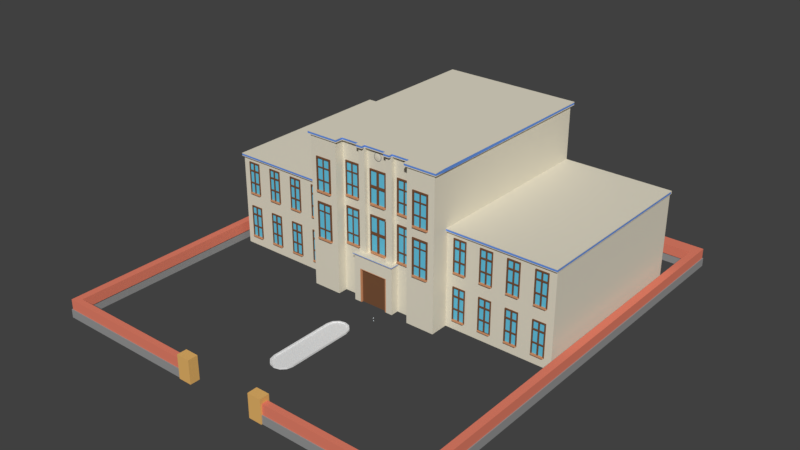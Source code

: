 # Source: school.blend  (saved by Blender 2.78.0; exported with 4.5.12 LTS)
import bpy
from mathutils import Matrix  # noqa: F401  (used for matrix-valued properties, if any)

bpy.ops.wm.read_factory_settings(use_empty=True)
scene = bpy.context.scene
scene.name = 'Scene'

# ---- collections
col_collection_1 = bpy.data.collections.new('Collection 1'); scene.collection.children.link(col_collection_1)

# ---- materials (node trees are filled in below, after node groups)
mat_mainbuilding = bpy.data.materials.new('mainBuilding')
mat_mainbuilding.alpha_threshold = 0.0
mat_mainbuilding.use_transparent_shadow = False
mat_mainbuilding.diffuse_color = (0.7808, 0.7318, 0.5957, 1.0)
mat_mainbuilding.roughness = 0.5
mat_mainbuilding.specular_intensity = 0.0
mat_bottomfence = bpy.data.materials.new('bottomFence')
mat_bottomfence.alpha_threshold = 0.0
mat_bottomfence.use_transparent_shadow = False
mat_bottomfence.diffuse_color = (0.3108, 0.3108, 0.3108, 1.0)
mat_bottomfence.roughness = 0.5
mat_handle_material = bpy.data.materials.new('Handle_material')
mat_handle_material.alpha_threshold = 0.0
mat_handle_material.use_transparent_shadow = False
mat_handle_material.diffuse_color = (0.578, 0.555, 0.736, 1.0)
mat_handle_material.roughness = 0.5
mat_col = bpy.data.materials.new('col')
mat_col.alpha_threshold = 0.0
mat_col.use_transparent_shadow = False
mat_col.diffuse_color = (0.8, 0.4614, 0.1423, 1.0)
mat_col.roughness = 0.5
mat_col.specular_intensity = 0.0
mat_topfence = bpy.data.materials.new('topfence')
mat_topfence.alpha_threshold = 0.0
mat_topfence.use_transparent_shadow = False
mat_topfence.diffuse_color = (0.8, 0.2199, 0.1424, 1.0)
mat_topfence.roughness = 0.5
mat_topfence.specular_intensity = 0.0
mat_toprim = bpy.data.materials.new('topRim')
mat_toprim.alpha_threshold = 0.0
mat_toprim.use_transparent_shadow = False
mat_toprim.diffuse_color = (0.1319, 0.2989, 0.8, 1.0)
mat_toprim.roughness = 0.5
mat_toprim.specular_intensity = 0.0
mat_doorwindow = bpy.data.materials.new('doorWindow')
mat_doorwindow.alpha_threshold = 0.0
mat_doorwindow.use_transparent_shadow = False
mat_doorwindow.diffuse_color = (0.1902, 0.08569, 0.04133, 1.0)
mat_doorwindow.roughness = 0.5
mat_doorwindow.specular_intensity = 0.0
mat_wondow2 = bpy.data.materials.new('wondow2')
mat_wondow2.alpha_threshold = 0.0
mat_wondow2.use_transparent_shadow = False
mat_wondow2.diffuse_color = (0.6738, 0.3058, 0.1502, 1.0)
mat_wondow2.roughness = 0.5
mat_wondow2.specular_intensity = 0.0
mat_insidewindow = bpy.data.materials.new('insidewindow')
mat_insidewindow.alpha_threshold = 0.0
mat_insidewindow.use_transparent_shadow = False
mat_insidewindow.diffuse_color = (0.1386, 0.5866, 0.8, 1.0)
mat_insidewindow.roughness = 0.5
mat_insidewindow.specular_intensity = 0.0

# ---- material node trees
mat_handle_material.use_nodes = True; mat_handle_material.node_tree.nodes.clear()
_N = mat_handle_material.node_tree.nodes; _L = mat_handle_material.node_tree.links
n0 = _N.new('ShaderNodeOutputMaterial'); n0.name = 'Material Output'; n0.location = (700, 160)
n1 = _N.new('ShaderNodeBsdfAnisotropic'); n1.name = 'Glossy_0'; n1.location = (200, 160)
n1.distribution = 'GGX'
n1.inputs[0].default_value = (0.733, 0.779, 0.8, 1.0)
n1.inputs[1].default_value = 0.4472
_L.new(n1.outputs[0], n0.inputs[0])
n0.is_active_output = True

# ---- world
world_world = bpy.data.worlds.new('World'); scene.world = world_world
world_world.color = (0.05088, 0.05088, 0.05088)
world_world.use_sun_shadow = False
world_world.sun_shadow_jitter_overblur = 0.0
world_world.cycles.sampling_method = 'MANUAL'

# ---- meshes
me_circle_003 = bpy.data.meshes.new('Circle.003')
me_circle_003.from_pydata([(0.0, 1.0, 0.0), (-0.5, 0.866, 0.0), (-0.866, 0.5, 0.0), (-1.0, -4.371e-08, 0.0), (-0.866, -0.5, 0.0), (-0.5, -0.866, 0.0), (-1.51e-07, -1.0, 0.0), (0.5, -0.866, 0.0), (0.866, -0.5, 0.0), (1.0, -4.649e-07, 0.0), (0.866, 0.5, 0.0), (0.5, 0.866, 0.0), (-0.445, 0.7708, 0.06831), (-1.526e-08, 0.8901, 0.06831), (-0.7708, 0.445, 0.06831), (-0.8901, -3.693e-08, 0.06831), (-0.7708, -0.445, 0.06831), (-0.445, -0.7708, 0.06831), (-1.374e-07, -0.8901, 0.06831), (0.445, -0.7708, 0.06831), (0.7708, -0.445, 0.06831), (0.8901, -4.123e-07, 0.06831), (0.7708, 0.445, 0.06831), (0.445, 0.7708, 0.06831), (-0.5, 0.866, 0.06831), (0.0, 1.0, 0.06831), (-0.866, 0.5, 0.06831), (-1.0, -4.371e-08, 0.06831), (-0.866, -0.5, 0.06831), (-0.5, -0.866, 0.06831), (-1.51e-07, -1.0, 0.06831), (0.5, -0.866, 0.06831), (0.866, -0.5, 0.06831), (1.0, -4.649e-07, 0.06831), (0.866, 0.5, 0.06831), (0.5, 0.866, 0.06831), (-0.3734, 0.6467, 0.107), (-1.196e-08, 0.7467, 0.107), (-0.6467, 0.3734, 0.107), (-0.7467, -5.418e-08, 0.107), (-0.6467, -0.3734, 0.107), (-0.3734, -0.6467, 0.107), (-1.144e-07, -0.7467, 0.107), (0.3734, -0.6467, 0.107), (0.6467, -0.3734, 0.107), (0.7467, -3.691e-07, 0.107), (0.6467, 0.3734, 0.107), (0.3734, 0.6467, 0.107)], [], [(1, 0, 11, 10, 9, 8, 7, 6, 5, 4, 3, 2), (18, 19, 43, 42), (8, 9, 33, 32), (5, 6, 30, 29), (2, 3, 27, 26), (9, 10, 34, 33), (6, 7, 31, 30), (3, 4, 28, 27), (10, 11, 35, 34), (0, 1, 24, 25), (7, 8, 32, 31), (4, 5, 29, 28), (11, 0, 25, 35), (1, 2, 26, 24), (12, 13, 25, 24), (14, 12, 24, 26), (15, 14, 26, 27), (16, 15, 27, 28), (17, 16, 28, 29), (18, 17, 29, 30), (19, 18, 30, 31), (20, 19, 31, 32), (21, 20, 32, 33), (22, 21, 33, 34), (23, 22, 34, 35), (13, 23, 35, 25), (36, 38, 39, 40, 41, 42, 43, 44, 45, 46, 47, 37), (15, 16, 40, 39), (22, 23, 47, 46), (13, 12, 36, 37), (19, 20, 44, 43), (16, 17, 41, 40), (23, 13, 37, 47), (12, 14, 38, 36), (20, 21, 45, 44), (17, 18, 42, 41), (14, 15, 39, 38), (21, 22, 46, 45)])
me_circle_003.polygons.foreach_set('use_smooth', [True] * 38)
me_circle_003.polygons.foreach_set('material_index', [0, 0, 1, 1, 1, 1, 1, 1, 1, 1, 1, 1, 1, 1, 1, 1, 1, 1, 1, 1, 1, 1, 1, 1, 1, 1, 0, 0, 0, 0, 0, 0, 0, 0, 0, 0, 0, 0])
me_circle_003.materials.append(mat_mainbuilding)
me_circle_003.materials.append(mat_bottomfence)
me_circle_003.use_remesh_preserve_volume = False
me_circle_003.use_remesh_preserve_attributes = False
me_circle_003.use_mirror_vertex_groups = False
me_circle_003.update()
me_handle_back_001 = bpy.data.meshes.new('Handle_Back.001')
me_handle_back_001.from_pydata([(-0.03019, -0.002781, -0.1144), (-0.04255, -0.002942, -0.09494), (-0.0435, -0.003072, -0.07187), (-0.03279, -0.003135, -0.05143), (-0.01329, -0.003114, -0.03907), (0.009772, -0.003016, -0.03812), (0.03022, -0.002866, -0.04883), (0.04257, -0.002704, -0.06833), (0.04352, -0.002575, -0.09139), (0.03281, -0.002512, -0.1118), (0.01332, -0.002532, -0.1242), (-0.009746, -0.00263, -0.1251), (-0.02902, -0.01959, -0.1133), (-0.04093, -0.01974, -0.09455), (-0.04184, -0.01987, -0.07232), (-0.03152, -0.01993, -0.05261), (-0.01273, -0.01991, -0.04071), (0.009494, -0.01982, -0.03979), (0.0292, -0.01967, -0.05011), (0.04111, -0.01952, -0.0689), (0.04202, -0.01939, -0.09113), (0.0317, -0.01933, -0.1108), (0.01291, -0.01935, -0.1227), (-0.009317, -0.01944, -0.1237), (1.283e-05, -0.005669, -0.08163), (-0.01446, -0.01961, -0.09752), (-0.02041, -0.01969, -0.08813), (-0.02087, -0.01975, -0.07702), (-0.01571, -0.01978, -0.06717), (-0.006319, -0.01977, -0.06122), (0.004789, -0.01973, -0.06077), (0.01464, -0.01965, -0.06592), (0.02059, -0.01958, -0.07532), (0.02105, -0.01951, -0.08642), (0.01589, -0.01948, -0.09627), (0.006496, -0.01949, -0.1022), (-0.004612, -0.01954, -0.1027), (-0.01441, -0.0315, -0.09759), (-0.02036, -0.03158, -0.0882), (-0.02082, -0.03164, -0.07709), (-0.01566, -0.03167, -0.06724), (-0.006266, -0.03166, -0.06129), (0.004842, -0.03161, -0.06083), (0.01469, -0.03154, -0.06599), (0.02064, -0.03146, -0.07538), (0.0211, -0.0314, -0.08649), (0.01594, -0.03137, -0.09634), (0.00655, -0.03138, -0.1023), (-0.004559, -0.03143, -0.1027), (-0.01446, -0.02062, -0.09753), (-0.02041, -0.0207, -0.08814), (-0.02086, -0.02076, -0.07703), (-0.01571, -0.02079, -0.06718), (-0.006315, -0.02078, -0.06123), (0.004794, -0.02074, -0.06077), (0.01464, -0.02066, -0.06593), (0.02059, -0.02059, -0.07532), (0.02105, -0.02052, -0.08643), (0.01589, -0.02049, -0.09628), (0.006501, -0.0205, -0.1022), (-0.004608, -0.02055, -0.1027), (-0.008465, -0.03267, -0.09115), (-0.01199, -0.03272, -0.08559), (-0.01226, -0.03276, -0.07901), (-0.009205, -0.03277, -0.07318), (-0.003646, -0.03277, -0.06966), (0.002929, -0.03274, -0.06939), (0.008759, -0.0327, -0.07244), (0.01228, -0.03265, -0.078), (0.01255, -0.03262, -0.08458), (0.009499, -0.0326, -0.09041), (0.00394, -0.0326, -0.09393), (-0.002635, -0.03263, -0.0942), (-0.003783, -0.04133, -0.06917), (0.009928, -0.04115, -0.09081), (-0.01277, -0.04131, -0.07893), (-0.01248, -0.04128, -0.08578), (-0.002729, -0.04118, -0.09477), (-0.009044, -0.03339, -0.09178), (-0.0128, -0.03344, -0.08584), (-0.01309, -0.03347, -0.07883), (-0.009834, -0.03349, -0.0726), (-0.003901, -0.03349, -0.06884), (0.003116, -0.03346, -0.06856), (0.009338, -0.03341, -0.07181), (0.0131, -0.03336, -0.07775), (0.01339, -0.03332, -0.08476), (0.01013, -0.0333, -0.09099), (0.004195, -0.03331, -0.09474), (-0.002822, -0.03334, -0.09503), (-0.01321, -0.005427, -0.0393), (-0.03003, -0.005095, -0.1143), (-0.03261, -0.005448, -0.05159), (-0.04232, -0.005256, -0.09488), (-0.04327, -0.005385, -0.07194), (0.03008, -0.00518, -0.04901), (0.009733, -0.005329, -0.03835), (0.01326, -0.004848, -0.124), (0.04331, -0.00489, -0.09135), (0.04237, -0.005019, -0.06841), (-0.009687, -0.004946, -0.1249), (0.03266, -0.004828, -0.1117), (-0.008809, -0.04123, -0.09158), (-0.009581, -0.04133, -0.07284), (0.003076, -0.0413, -0.06889), (0.009157, -0.04125, -0.07207), (0.01283, -0.04121, -0.07787), (0.01311, -0.04117, -0.08473), (0.00413, -0.04115, -0.09448), (-0.01202, -0.03324, -0.0856), (-0.01229, -0.03327, -0.07901), (-0.009228, -0.03329, -0.07316), (-0.003654, -0.03329, -0.06963), (0.002938, -0.03326, -0.06936), (0.008783, -0.03321, -0.07242), (0.01231, -0.03317, -0.07799), (0.01259, -0.03313, -0.08459), (0.009525, -0.03311, -0.09043), (0.003951, -0.03312, -0.09396), (-0.002641, -0.03315, -0.09423), (-0.008486, -0.03319, -0.09117), (0.00413, -0.07013, -0.09084), (0.01311, -0.06324, -0.08393), (0.01283, -0.05842, -0.07905), (0.009157, -0.05435, -0.07492), (0.003076, -0.05213, -0.07264), (-0.009581, -0.05495, -0.07541), (-0.008809, -0.06813, -0.08873), (-0.002729, -0.07035, -0.09102), (-0.01248, -0.06406, -0.0846), (-0.01277, -0.05924, -0.07972), (0.009928, -0.06753, -0.08824), (-0.003783, -0.05235, -0.07282), (-0.009195, -0.05464, 0.01781), (-0.01262, -0.05885, 0.01769), (-0.01262, -0.0637, 0.01766), (-0.009195, -0.06789, 0.01773), (-0.003256, -0.0703, 0.01789), (0.003603, -0.07028, 0.01809), (0.009542, -0.06784, 0.01828), (0.01297, -0.06363, 0.0184), (0.01297, -0.05878, 0.01843), (0.009542, -0.05459, 0.01836), (0.003603, -0.05218, 0.0182), (-0.003256, -0.0522, 0.018), (-0.03019, -0.002781, 0.1144), (-0.04255, -0.002942, 0.09494), (-0.0435, -0.003072, 0.07187), (-0.03279, -0.003135, 0.05143), (-0.01329, -0.003114, 0.03907), (0.009772, -0.003016, 0.03812), (0.03022, -0.002866, 0.04883), (0.04257, -0.002704, 0.06833), (0.04352, -0.002575, 0.09139), (0.03281, -0.002512, 0.1118), (0.01332, -0.002532, 0.1242), (-0.009746, -0.00263, 0.1251), (-0.02902, -0.01959, 0.1133), (-0.04093, -0.01974, 0.09455), (-0.04184, -0.01987, 0.07232), (-0.03152, -0.01993, 0.05261), (-0.01273, -0.01991, 0.04071), (0.009494, -0.01982, 0.03979), (0.0292, -0.01967, 0.05011), (0.04111, -0.01952, 0.0689), (0.04202, -0.01939, 0.09113), (0.0317, -0.01933, 0.1108), (0.01291, -0.01935, 0.1227), (-0.009317, -0.01944, 0.1237), (1.283e-05, -0.005669, 0.08163), (-0.01446, -0.01961, 0.09752), (-0.02041, -0.01969, 0.08813), (-0.02087, -0.01975, 0.07702), (-0.01571, -0.01978, 0.06717), (-0.006319, -0.01977, 0.06122), (0.004789, -0.01973, 0.06077), (0.01464, -0.01965, 0.06592), (0.02059, -0.01958, 0.07532), (0.02105, -0.01951, 0.08642), (0.01589, -0.01948, 0.09627), (0.006496, -0.01949, 0.1022), (-0.004612, -0.01954, 0.1027), (-0.01441, -0.0315, 0.09759), (-0.02036, -0.03158, 0.0882), (-0.02082, -0.03164, 0.07709), (-0.01566, -0.03167, 0.06724), (-0.006266, -0.03166, 0.06129), (0.004842, -0.03161, 0.06083), (0.01469, -0.03154, 0.06599), (0.02064, -0.03146, 0.07538), (0.0211, -0.0314, 0.08649), (0.01594, -0.03137, 0.09634), (0.00655, -0.03138, 0.1023), (-0.004559, -0.03143, 0.1027), (-0.01446, -0.02062, 0.09753), (-0.02041, -0.0207, 0.08814), (-0.02086, -0.02076, 0.07703), (-0.01571, -0.02079, 0.06718), (-0.006315, -0.02078, 0.06123), (0.004794, -0.02074, 0.06077), (0.01464, -0.02066, 0.06593), (0.02059, -0.02059, 0.07532), (0.02105, -0.02052, 0.08643), (0.01589, -0.02049, 0.09628), (0.006501, -0.0205, 0.1022), (-0.004608, -0.02055, 0.1027), (-0.008465, -0.03267, 0.09115), (-0.01199, -0.03272, 0.08559), (-0.01226, -0.03276, 0.07901), (-0.009205, -0.03277, 0.07318), (-0.003646, -0.03277, 0.06966), (0.002929, -0.03274, 0.06939), (0.008759, -0.0327, 0.07244), (0.01228, -0.03265, 0.078), (0.01255, -0.03262, 0.08458), (0.009499, -0.0326, 0.09041), (0.00394, -0.0326, 0.09393), (-0.002635, -0.03263, 0.0942), (-0.003783, -0.04133, 0.06917), (0.009928, -0.04115, 0.09081), (-0.01277, -0.04131, 0.07893), (-0.01248, -0.04128, 0.08578), (-0.002729, -0.04118, 0.09477), (-0.009044, -0.03339, 0.09178), (-0.0128, -0.03344, 0.08584), (-0.01309, -0.03347, 0.07883), (-0.009834, -0.03349, 0.0726), (-0.003901, -0.03349, 0.06884), (0.003116, -0.03346, 0.06856), (0.009338, -0.03341, 0.07181), (0.0131, -0.03336, 0.07775), (0.01339, -0.03332, 0.08476), (0.01013, -0.0333, 0.09099), (0.004195, -0.03331, 0.09474), (-0.002822, -0.03334, 0.09503), (-0.01321, -0.005427, 0.0393), (-0.03003, -0.005095, 0.1143), (-0.03261, -0.005448, 0.05159), (-0.04232, -0.005256, 0.09488), (-0.04327, -0.005385, 0.07194), (0.03008, -0.00518, 0.04901), (0.009733, -0.005329, 0.03835), (0.01326, -0.004848, 0.124), (0.04331, -0.00489, 0.09135), (0.04237, -0.005019, 0.06841), (-0.009687, -0.004946, 0.1249), (0.03266, -0.004828, 0.1117), (-0.008809, -0.04123, 0.09158), (-0.009581, -0.04133, 0.07284), (0.003076, -0.0413, 0.06889), (0.009157, -0.04125, 0.07207), (0.01283, -0.04121, 0.07787), (0.01311, -0.04117, 0.08473), (0.00413, -0.04115, 0.09448), (-0.01202, -0.03324, 0.0856), (-0.01229, -0.03327, 0.07901), (-0.009228, -0.03329, 0.07316), (-0.003654, -0.03329, 0.06963), (0.002938, -0.03326, 0.06936), (0.008783, -0.03321, 0.07242), (0.01231, -0.03317, 0.07799), (0.01259, -0.03313, 0.08459), (0.009525, -0.03311, 0.09043), (0.003951, -0.03312, 0.09396), (-0.002641, -0.03315, 0.09423), (-0.008486, -0.03319, 0.09117), (0.00413, -0.07013, 0.09084), (0.01311, -0.06324, 0.08393), (0.01283, -0.05842, 0.07905), (0.009157, -0.05435, 0.07492), (0.003076, -0.05213, 0.07264), (-0.009581, -0.05495, 0.07541), (-0.008809, -0.06813, 0.08873), (-0.002729, -0.07035, 0.09102), (-0.01248, -0.06406, 0.0846), (-0.01277, -0.05924, 0.07972), (0.009928, -0.06753, 0.08824), (-0.003783, -0.05235, 0.07282), (-0.009195, -0.05464, -0.01781), (-0.01262, -0.05885, -0.01769), (-0.01262, -0.0637, -0.01766), (-0.009195, -0.06789, -0.01773), (-0.003256, -0.0703, -0.01789), (0.003603, -0.07028, -0.01809), (0.009542, -0.06784, -0.01828), (0.01297, -0.06363, -0.0184), (0.01297, -0.05878, -0.01843), (0.009542, -0.05459, -0.01836), (0.003603, -0.05218, -0.0182), (-0.003256, -0.0522, -0.018)], [], [(24, 0, 1), (24, 1, 2), (24, 2, 3), (24, 3, 4), (24, 4, 5), (24, 5, 6), (24, 6, 7), (24, 7, 8), (24, 8, 9), (24, 9, 10), (24, 10, 11), (11, 0, 24), (91, 12, 13, 93), (93, 13, 14, 94), (94, 14, 15, 92), (92, 15, 16, 90), (90, 16, 17, 96), (96, 17, 18, 95), (95, 18, 19, 99), (99, 19, 20, 98), (98, 20, 21, 101), (101, 21, 22, 97), (97, 22, 23, 100), (91, 0, 11, 100), (13, 12, 25, 26), (14, 13, 26, 27), (15, 14, 27, 28), (16, 15, 28, 29), (17, 16, 29, 30), (18, 17, 30, 31), (19, 18, 31, 32), (20, 19, 32, 33), (21, 20, 33, 34), (22, 21, 34, 35), (23, 22, 35, 36), (12, 23, 36, 25), (25, 49, 50, 26), (49, 37, 38, 50), (26, 50, 51, 27), (50, 38, 39, 51), (27, 51, 52, 28), (51, 39, 40, 52), (28, 52, 53, 29), (52, 40, 41, 53), (29, 53, 54, 30), (53, 41, 42, 54), (30, 54, 55, 31), (54, 42, 43, 55), (31, 55, 56, 32), (55, 43, 44, 56), (32, 56, 57, 33), (56, 44, 45, 57), (33, 57, 58, 34), (57, 45, 46, 58), (34, 58, 59, 35), (58, 46, 47, 59), (35, 59, 60, 36), (59, 47, 48, 60), (36, 60, 49, 25), (60, 48, 37, 49), (38, 37, 61, 62), (39, 38, 62, 63), (40, 39, 63, 64), (41, 40, 64, 65), (42, 41, 65, 66), (43, 42, 66, 67), (44, 43, 67, 68), (45, 44, 68, 69), (46, 45, 69, 70), (47, 46, 70, 71), (48, 47, 71, 72), (37, 48, 72, 61), (120, 109, 62, 61), (109, 110, 63, 62), (110, 111, 64, 63), (111, 112, 65, 64), (112, 113, 66, 65), (113, 114, 67, 66), (114, 115, 68, 67), (115, 116, 69, 68), (116, 117, 70, 69), (117, 118, 71, 70), (118, 119, 72, 71), (119, 120, 61, 72), (72, 89, 78, 61), (63, 80, 81, 64), (67, 84, 85, 68), (64, 81, 82, 65), (61, 78, 79, 62), (69, 86, 87, 70), (66, 83, 84, 67), (65, 82, 83, 66), (71, 88, 89, 72), (70, 87, 88, 71), (62, 79, 80, 63), (68, 85, 86, 69), (0, 91, 93, 1), (1, 93, 94, 2), (2, 94, 92, 3), (3, 92, 90, 4), (4, 90, 96, 5), (5, 96, 95, 6), (6, 95, 99, 7), (7, 99, 98, 8), (8, 98, 101, 9), (9, 101, 97, 10), (10, 97, 100, 11), (12, 91, 100, 23), (104, 105, 114, 113), (105, 106, 115, 114), (106, 107, 116, 115), (102, 76, 109, 120), (76, 75, 110, 109), (75, 103, 111, 110), (103, 73, 112, 111), (73, 104, 113, 112), (107, 74, 117, 116), (74, 108, 118, 117), (108, 77, 119, 118), (77, 102, 120, 119), (74, 107, 122, 131), (107, 106, 123, 122), (104, 73, 132, 125), (106, 105, 124, 123), (75, 76, 129, 130), (73, 103, 126, 132), (105, 104, 125, 124), (102, 77, 128, 127), (103, 75, 130, 126), (77, 108, 121, 128), (76, 102, 127, 129), (108, 74, 131, 121), (126, 130, 134, 133), (130, 129, 135, 134), (129, 127, 136, 135), (127, 128, 137, 136), (128, 121, 138, 137), (121, 131, 139, 138), (131, 122, 140, 139), (122, 123, 141, 140), (123, 124, 142, 141), (124, 125, 143, 142), (125, 132, 144, 143), (132, 126, 133, 144), (169, 146, 145), (169, 147, 146), (169, 148, 147), (169, 149, 148), (169, 150, 149), (169, 151, 150), (169, 152, 151), (169, 153, 152), (169, 154, 153), (169, 155, 154), (169, 156, 155), (156, 169, 145), (236, 238, 158, 157), (238, 239, 159, 158), (239, 237, 160, 159), (237, 235, 161, 160), (235, 241, 162, 161), (241, 240, 163, 162), (240, 244, 164, 163), (244, 243, 165, 164), (243, 246, 166, 165), (246, 242, 167, 166), (242, 245, 168, 167), (236, 245, 156, 145), (158, 171, 170, 157), (159, 172, 171, 158), (160, 173, 172, 159), (161, 174, 173, 160), (162, 175, 174, 161), (163, 176, 175, 162), (164, 177, 176, 163), (165, 178, 177, 164), (166, 179, 178, 165), (167, 180, 179, 166), (168, 181, 180, 167), (157, 170, 181, 168), (170, 171, 195, 194), (194, 195, 183, 182), (171, 172, 196, 195), (195, 196, 184, 183), (172, 173, 197, 196), (196, 197, 185, 184), (173, 174, 198, 197), (197, 198, 186, 185), (174, 175, 199, 198), (198, 199, 187, 186), (175, 176, 200, 199), (199, 200, 188, 187), (176, 177, 201, 200), (200, 201, 189, 188), (177, 178, 202, 201), (201, 202, 190, 189), (178, 179, 203, 202), (202, 203, 191, 190), (179, 180, 204, 203), (203, 204, 192, 191), (180, 181, 205, 204), (204, 205, 193, 192), (181, 170, 194, 205), (205, 194, 182, 193), (183, 207, 206, 182), (184, 208, 207, 183), (185, 209, 208, 184), (186, 210, 209, 185), (187, 211, 210, 186), (188, 212, 211, 187), (189, 213, 212, 188), (190, 214, 213, 189), (191, 215, 214, 190), (192, 216, 215, 191), (193, 217, 216, 192), (182, 206, 217, 193), (265, 206, 207, 254), (254, 207, 208, 255), (255, 208, 209, 256), (256, 209, 210, 257), (257, 210, 211, 258), (258, 211, 212, 259), (259, 212, 213, 260), (260, 213, 214, 261), (261, 214, 215, 262), (262, 215, 216, 263), (263, 216, 217, 264), (264, 217, 206, 265), (217, 206, 223, 234), (208, 209, 226, 225), (212, 213, 230, 229), (209, 210, 227, 226), (206, 207, 224, 223), (214, 215, 232, 231), (211, 212, 229, 228), (210, 211, 228, 227), (216, 217, 234, 233), (215, 216, 233, 232), (207, 208, 225, 224), (213, 214, 231, 230), (145, 146, 238, 236), (146, 147, 239, 238), (147, 148, 237, 239), (148, 149, 235, 237), (149, 150, 241, 235), (150, 151, 240, 241), (151, 152, 244, 240), (152, 153, 243, 244), (153, 154, 246, 243), (154, 155, 242, 246), (155, 156, 245, 242), (157, 168, 245, 236), (249, 258, 259, 250), (250, 259, 260, 251), (251, 260, 261, 252), (247, 265, 254, 221), (221, 254, 255, 220), (220, 255, 256, 248), (248, 256, 257, 218), (218, 257, 258, 249), (252, 261, 262, 219), (219, 262, 263, 253), (253, 263, 264, 222), (222, 264, 265, 247), (219, 276, 267, 252), (252, 267, 268, 251), (249, 270, 277, 218), (251, 268, 269, 250), (220, 275, 274, 221), (218, 277, 271, 248), (250, 269, 270, 249), (247, 272, 273, 222), (248, 271, 275, 220), (222, 273, 266, 253), (221, 274, 272, 247), (253, 266, 276, 219), (271, 278, 279, 275), (275, 279, 280, 274), (274, 280, 281, 272), (272, 281, 282, 273), (273, 282, 283, 266), (266, 283, 284, 276), (276, 284, 285, 267), (267, 285, 286, 268), (268, 286, 287, 269), (269, 287, 288, 270), (270, 288, 289, 277), (277, 289, 278, 271)])
me_handle_back_001.polygons.foreach_set('use_smooth', [True] * 288)
me_handle_back_001.materials.append(mat_handle_material)
me_handle_back_001.use_remesh_preserve_volume = False
me_handle_back_001.use_remesh_preserve_attributes = False
me_handle_back_001.use_mirror_vertex_groups = False
me_handle_back_001.update()
me_cube_001 = bpy.data.meshes.new('Cube.001')
me_cube_001.from_pydata([(7.075, -1.0, 0.0), (7.075, -1.0, 4.862), (7.075, 1.0, 0.0), (7.075, 1.0, 4.862), (9.847, -1.0, 0.0), (9.847, -1.0, 4.862), (9.847, 1.0, 0.0), (9.847, 1.0, 4.862), (7.075, -1.0, 3.486), (7.075, 1.0, 3.486), (9.847, 1.0, 3.486), (9.847, -1.0, 3.486), (7.075, 0.8008, 2.384e-07), (7.075, -0.8008, 2.384e-07), (7.075, -0.8008, 4.862), (7.075, 0.8008, 4.862), (9.847, -0.8008, 2.384e-07), (9.847, 0.8008, 2.384e-07), (9.847, 0.8008, 4.862), (9.847, -0.8008, 4.862), (9.847, 0.8008, 3.486), (9.847, -0.8008, 3.486), (7.075, -0.8008, 3.486), (7.075, 0.8008, 3.486), (10.02, 0.6266, 1.743), (10.02, -0.6266, 1.743), (38.43, -0.8008, 2.384e-07), (38.43, 0.8008, 2.384e-07), (38.25, 0.6266, 1.743), (38.25, -0.6266, 1.743), (9.847, 0.8008, 1.743), (9.847, -0.8008, 1.743), (38.43, 0.8008, 1.743), (38.43, -0.8008, 1.743), (9.847, 0.6416, 1.743), (9.847, -0.6351, 1.743), (10.02, 0.6266, 3.828), (10.02, -0.6266, 3.828), (38.25, 0.6266, 3.828), (38.25, -0.6266, 3.828), (9.847, 0.6416, 3.828), (9.847, -0.6351, 3.828), (39.95, -0.8008, 2.384e-07), (39.95, 0.8008, 2.384e-07), (39.95, 0.8008, 1.743), (39.95, -0.8008, 1.743), (39.78, -0.6266, 1.743), (39.78, -0.6266, 3.828), (39.78, 0.6266, 1.743), (39.78, 0.6266, 3.828), (38.43, 88.16, 1.743), (38.43, 88.16, 2.384e-07), (39.78, 87.99, 3.828), (38.25, 87.99, 3.828), (38.25, 87.99, 1.743), (39.95, 88.16, 1.743), (39.95, 88.16, 2.384e-07), (39.78, 87.99, 1.743), (38.43, 90.99, 1.743), (38.43, 90.99, 2.384e-07), (39.78, 90.81, 3.828), (38.25, 90.81, 3.828), (38.25, 90.81, 1.743), (39.95, 90.99, 1.743), (39.95, 90.99, 2.384e-07), (39.78, 90.81, 1.743), (0.0, 88.16, 1.743), (0.0, 88.16, 2.384e-07), (0.0, 87.99, 1.743), (0.0, 87.99, 3.828), (0.0, 90.99, 1.743), (0.0, 90.99, 2.384e-07), (0.0, 90.81, 1.743), (0.0, 90.81, 3.828)], [], [(23, 15, 3, 9), (9, 3, 7, 10), (21, 19, 5, 11), (11, 5, 1, 8), (13, 16, 4, 0), (19, 14, 1, 5), (4, 11, 8, 0), (16, 31, 21, 11, 4), (2, 9, 10, 6), (12, 23, 9, 2), (0, 8, 22, 13), (13, 22, 23, 12), (6, 10, 20, 30, 17), (30, 20, 21, 31, 35, 34), (7, 3, 15, 18), (18, 15, 14, 19), (2, 6, 17, 12), (12, 17, 16, 13), (10, 7, 18, 20), (20, 18, 19, 21), (8, 1, 14, 22), (22, 14, 15, 23), (31, 16, 26, 33), (29, 33, 45, 46), (35, 25, 37, 41), (16, 17, 27, 26), (17, 30, 32, 27), (25, 35, 31), (39, 29, 46, 47), (29, 25, 31, 33), (24, 28, 32, 30), (36, 37, 39, 38), (34, 24, 30), (25, 29, 39, 37), (41, 37, 36, 40), (24, 34, 40, 36), (28, 24, 36, 38), (38, 39, 47, 49), (34, 35, 41, 40), (43, 44, 45, 42), (48, 46, 45, 44), (46, 48, 49, 47), (33, 26, 42, 45), (26, 27, 43, 42), (28, 38, 53, 54), (44, 43, 56, 55), (49, 48, 57, 52), (53, 61, 73, 69), (55, 56, 64, 63), (52, 57, 65, 60), (48, 44, 55, 57), (38, 49, 52, 53), (32, 28, 54, 50), (43, 27, 51, 56), (27, 32, 50, 51), (62, 61, 60, 65), (58, 62, 65, 63), (59, 58, 63, 64), (51, 50, 66, 67), (56, 51, 59, 64), (57, 55, 63, 65), (50, 54, 68, 66), (53, 52, 60, 61), (62, 58, 70, 72), (58, 59, 71, 70), (54, 53, 69, 68), (59, 51, 67, 71), (61, 62, 72, 73)])
me_cube_001.polygons.foreach_set('material_index', [1, 1, 1, 1, 1, 1, 1, 1, 1, 1, 1, 1, 1, 1, 1, 1, 1, 1, 1, 1, 1, 1, 0, 0, 2, 0, 0, 0, 2, 0, 2, 2, 0, 2, 2, 2, 2, 2, 0, 0, 0, 2, 0, 0, 2, 0, 2, 2, 0, 2, 0, 2, 0, 0, 0, 2, 0, 0, 0, 0, 0, 2, 2, 2, 0, 2, 0, 2])
me_cube_001.materials.append(mat_bottomfence)
me_cube_001.materials.append(mat_col)
me_cube_001.materials.append(mat_topfence)
me_cube_001.use_remesh_preserve_volume = False
me_cube_001.use_remesh_preserve_attributes = False
me_cube_001.use_mirror_vertex_groups = False
me_cube_001.update()
me_cylinder = bpy.data.meshes.new('Cylinder')
me_cylinder.from_pydata([(1.0, -2.84, 0.0), (0.877, -2.824, 4.236), (0.866, -3.34, 0.0), (0.7557, -3.276, 4.236), (0.5, -3.706, 0.0), (0.4363, -3.596, 4.236), (4.882e-08, -3.84, 0.0), (4.882e-08, -3.713, 4.236), (-0.5, -3.706, 0.0), (-0.4363, -3.596, 4.236), (-0.866, -3.34, 0.0), (-0.7557, -3.276, 4.236), (-1.0, -2.84, 0.0), (-0.877, -2.824, 4.236), (1.0, 0.0, 0.0), (1.0, 0.0, 4.236), (-1.0, 0.0, 0.0), (-1.0, 0.0, 4.236), (0.866, -3.34, 4.236), (1.0, -2.84, 4.236), (0.5, -3.706, 4.236), (4.882e-08, -3.84, 4.236), (-0.5, -3.706, 4.236), (-0.866, -3.34, 4.236), (-1.0, -2.84, 4.236), (0.8754, 0.0, 4.236), (0.877, -0.123, 4.236), (-0.877, -0.123, 4.236), (-0.8778, 0.0, 4.236), (0.877, -2.824, 2.038), (-0.877, -2.824, 2.038), (0.877, -0.123, 2.038), (-0.877, -0.123, 2.038), (0.7557, -3.276, 2.038), (0.4363, -3.596, 2.038), (4.882e-08, -3.713, 2.038), (-0.4363, -3.596, 2.038), (-0.7557, -3.276, 2.038), (0.8754, 0.0, 2.038), (-0.8778, 0.0, 2.038)], [], [(0, 19, 18, 2), (2, 18, 20, 4), (4, 20, 21, 6), (6, 21, 22, 8), (8, 22, 23, 10), (10, 23, 24, 12), (0, 2, 4, 6, 8, 10, 12), (1, 26, 31, 29), (0, 12, 16, 14), (19, 0, 14, 15), (3, 1, 29, 33), (12, 24, 17, 16), (1, 3, 18, 19), (3, 5, 20, 18), (5, 7, 21, 20), (7, 9, 22, 21), (9, 11, 23, 22), (11, 13, 24, 23), (27, 28, 17), (26, 1, 19, 15), (13, 27, 17, 24), (33, 29, 30, 37, 36, 35, 34), (25, 26, 15), (9, 7, 35, 36), (30, 29, 31, 32), (39, 32, 31, 38), (28, 27, 32, 39), (11, 9, 36, 37), (5, 3, 33, 34), (27, 13, 30, 32), (13, 11, 37, 30), (7, 5, 34, 35), (26, 25, 38, 31)])
me_cylinder.use_remesh_preserve_volume = False
me_cylinder.use_remesh_preserve_attributes = False
me_cylinder.use_mirror_vertex_groups = False
me_cylinder.update()
me_cube = bpy.data.meshes.new('Cube')
me_cube.from_pydata([(5.346, 10.1, 0.0), (0.0, 0.0, 22.16), (1.674, -0.4326, 0.0), (1.674, -0.4326, 7.019), (0.0, 10.1, 22.16), (1.674, 0.0, 0.0), (1.674, 0.0, 7.262), (0.0, 10.1, 0.0), (0.0, -0.4326, 7.019), (0.0, 0.0, 7.019), (0.0, 0.0, 0.0), (5.346, 0.0, 0.0), (5.346, 0.0, 7.019), (5.346, 0.0, 22.16), (5.346, 10.1, 22.16), (5.346, 10.1, 13.48), (0.0, 10.1, 13.48), (5.899, 0.454, 1.334), (0.0, 0.454, 22.16), (0.0, 0.9239, 0.0), (5.346, 0.454, 22.16), (5.9, 0.454, 12.87), (13.77, 10.1, 13.48), (13.22, 0.454, 1.334), (13.77, 10.1, 0.0), (13.22, 0.454, 12.87), (1.674, -0.4326, 4.961), (0.0, -0.4326, 4.961), (1.163, -0.4326, 0.0), (1.163, -0.4326, 4.961), (1.674, 0.0, 6.858), (1.674, -0.4326, 6.861), (0.0, -0.4326, 6.861), (1.674, -0.4326, 4.85), (0.0, -0.4326, 4.85), (1.163, -0.4326, 4.85), (1.072, -0.4326, 4.961), (1.072, -0.4326, 0.0), (1.072, -0.4326, 4.85), (3.094, 0.0, 0.0), (2.852, 0.0, 7.262), (3.094, 0.0, 22.16), (5.346, -0.5128, 22.16), (3.094, -0.5128, 0.0), (5.346, -0.5128, 0.0), (4.854, -0.5128, 7.262), (3.586, -0.5128, 7.262), (3.094, -0.5128, 22.16), (1.681, 0.0, 7.262), (1.438, 0.0, 22.16), (0.6839, 0.0, 7.262), (0.9267, 0.0, 22.16), (0.9267, -0.2059, 7.019), (1.438, -0.2059, 7.019), (0.9267, -0.2059, 22.16), (1.438, -0.2059, 22.16), (0.0, -0.3335, 4.85), (0.0, -0.3335, 0.0), (1.072, -0.3335, 4.85), (1.072, -0.3335, 0.0), (1.072, 0.0, 0.0), (5.346, 0.0, 19.21), (0.0, 10.1, 19.21), (5.346, 10.1, 19.21), (0.0, 0.0, 19.21), (5.346, 0.454, 19.21), (2.852, 0.0, 18.97), (4.854, -0.5128, 18.97), (3.586, -0.5128, 18.97), (1.681, 0.0, 18.97), (0.6839, 0.0, 18.97), (1.438, -0.2059, 19.21), (0.9267, -0.2059, 19.21), (0.0, 0.0, 13.83), (1.681, 0.0, 14.07), (0.6839, 0.0, 14.07), (1.438, -0.2059, 13.83), (0.9267, -0.2059, 13.83), (5.346, 0.0, 13.83), (2.852, 0.0, 14.07), (4.854, -0.5128, 14.07), (3.586, -0.5128, 14.07), (5.346, 0.0, 12.87), (2.852, 0.0, 12.63), (4.854, -0.5128, 12.63), (3.586, -0.5128, 12.63), (0.0, 0.0, 12.87), (1.681, 0.0, 12.63), (0.6839, 0.0, 12.63), (1.438, -0.2059, 12.87), (0.9267, -0.2059, 12.87), (1.674, 0.0, 7.019), (1.438, 0.0, 7.019), (3.094, 0.0, 7.019), (0.0, 0.0, 12.63), (5.346, -0.5128, 7.019), (0.0, 0.0, 7.262), (3.094, -0.5128, 7.019), (3.094, 0.0, 13.83), (0.9267, 0.0, 7.019), (3.094, 0.0, 19.21), (5.346, -0.5128, 13.83), (5.346, -0.5128, 19.21), (3.094, -0.5128, 13.83), (3.094, -0.5128, 19.21), (1.438, 0.0, 13.83), (1.438, 0.0, 19.21), (0.9267, 0.0, 13.83), (0.9267, 0.0, 19.21), (0.0, 0.0, 14.07), (0.0, 0.0, 18.97), (3.094, 0.0, 12.87), (5.346, -0.5128, 12.87), (3.094, -0.5128, 12.87), (1.438, 0.0, 12.87), (0.9267, 0.0, 12.87), (2.852, 0.0, 14.27), (2.852, 0.0, 18.76), (4.854, -0.5128, 14.27), (4.854, -0.5128, 18.76), (3.586, -0.5128, 14.27), (3.586, -0.5128, 18.76), (1.681, 0.0, 14.27), (1.681, 0.0, 18.76), (0.6839, 0.0, 14.27), (0.6839, 0.0, 18.76), (2.852, 0.0, 7.45), (2.852, 0.0, 12.4), (4.854, -0.5128, 7.45), (4.854, -0.5128, 12.4), (3.586, -0.5128, 7.45), (3.586, -0.5128, 12.4), (1.681, 0.0, 7.45), (1.681, 0.0, 12.4), (0.6839, 0.0, 7.45), (0.6839, 0.0, 12.4), (2.777, 0.0, 7.45), (1.797, 0.0, 7.45), (2.777, 0.0, 12.4), (1.797, 0.0, 12.4), (3.715, -0.5128, 18.76), (4.739, -0.5128, 18.76), (3.715, -0.5128, 14.27), (4.739, -0.5128, 14.27), (3.715, -0.5128, 12.4), (4.739, -0.5128, 12.4), (3.715, -0.5128, 7.45), (4.739, -0.5128, 7.45), (1.797, 0.0, 18.76), (2.777, 0.0, 18.76), (1.797, 0.0, 14.27), (2.777, 0.0, 14.27), (0.6074, 0.0, 7.45), (0.6074, 0.0, 12.4), (0.6074, 0.0, 14.27), (0.6074, 0.0, 18.76), (2.318, 0.0, 7.45), (2.256, 0.0, 7.45), (2.318, 0.0, 12.4), (2.256, 0.0, 12.4), (4.191, -0.5128, 18.76), (4.263, -0.5128, 18.76), (4.191, -0.5128, 14.27), (4.263, -0.5128, 14.27), (4.19, -0.5128, 12.4), (4.264, -0.5128, 12.4), (4.19, -0.5128, 7.45), (4.264, -0.5128, 7.45), (2.25, 0.0, 18.76), (2.325, 0.0, 18.76), (2.25, 0.0, 14.27), (2.325, 0.0, 14.27), (2.777, 0.0, 17.61), (2.777, 0.0, 17.5), (2.777, 0.0, 15.81), (2.777, 0.0, 15.7), (1.797, 0.0, 17.61), (1.797, 0.0, 17.5), (1.797, 0.0, 15.81), (1.797, 0.0, 15.7), (3.715, -0.5128, 8.742), (3.715, -0.5128, 8.866), (3.715, -0.5128, 11.32), (3.715, -0.5128, 11.41), (4.739, -0.5128, 8.742), (4.739, -0.5128, 8.866), (4.739, -0.5128, 11.32), (4.739, -0.5128, 11.41), (3.715, -0.5128, 15.7), (3.715, -0.5128, 15.81), (3.715, -0.5128, 17.5), (3.715, -0.5128, 17.61), (4.739, -0.5128, 15.7), (4.739, -0.5128, 15.81), (4.739, -0.5128, 17.5), (4.739, -0.5128, 17.61), (1.797, 0.0, 8.742), (1.797, 0.0, 8.866), (1.797, 0.0, 11.32), (1.797, 0.0, 11.41), (2.777, 0.0, 8.742), (2.777, 0.0, 8.866), (2.777, 0.0, 11.32), (2.777, 0.0, 11.41), (2.256, 0.0, 8.742), (2.256, 0.0, 8.866), (2.256, 0.0, 11.32), (2.256, 0.0, 11.41), (2.318, 0.0, 8.742), (2.318, 0.0, 8.866), (2.318, 0.0, 11.32), (2.318, 0.0, 11.41), (4.191, -0.5128, 15.7), (4.191, -0.5128, 15.81), (4.191, -0.5128, 17.5), (4.191, -0.5128, 17.61), (4.263, -0.5128, 15.7), (4.263, -0.5128, 15.81), (4.263, -0.5128, 17.5), (4.263, -0.5128, 17.61), (4.19, -0.5128, 8.742), (4.19, -0.5128, 8.866), (4.19, -0.5128, 11.32), (4.19, -0.5128, 11.41), (4.264, -0.5128, 8.742), (4.264, -0.5128, 8.866), (4.264, -0.5128, 11.32), (4.264, -0.5128, 11.41), (2.325, 0.0, 17.61), (2.325, 0.0, 17.5), (2.325, 0.0, 15.81), (2.325, 0.0, 15.7), (2.25, 0.0, 17.61), (2.25, 0.0, 17.5), (2.25, 0.0, 15.81), (2.25, 0.0, 15.7), (0.08017, 0.0, 7.45), (0.08017, 0.0, 12.4), (0.08017, 0.0, 14.27), (0.08017, 0.0, 18.76), (0.6074, 0.0, 16.77), (0.6074, 0.0, 16.43), (0.6074, 0.0, 10.25), (0.6074, 0.0, 9.893), (0.08017, 0.0, 16.77), (0.08017, 0.0, 16.43), (0.08017, 0.0, 10.25), (0.08017, 0.0, 9.893), (5.346, 0.0, 21.69), (0.0, 10.1, 21.69), (5.346, 0.454, 21.69), (3.094, 0.0, 21.69), (5.346, -0.5128, 21.69), (3.094, -0.5128, 21.69), (1.438, 0.0, 21.69), (0.9267, 0.0, 21.69), (1.438, -0.2059, 21.69), (0.9267, -0.2059, 21.69), (5.346, 10.1, 21.69), (0.0, 0.0, 21.69), (5.9, 0.454, 8.076), (13.22, 0.454, 8.076), (6.899, 0.454, 12.87), (9.005, 0.454, 12.87), (11.11, 0.454, 12.87), (12.22, 0.454, 1.334), (10.11, 0.454, 1.334), (8.005, 0.454, 1.334), (6.899, 0.454, 8.076), (9.005, 0.454, 8.076), (11.11, 0.454, 8.076), (5.347, 0.454, 13.48), (5.899, 0.454, 6.126), (8.006, 0.454, 12.87), (8.005, 0.454, 8.076), (7.452, 0.454, 13.48), (10.11, 0.454, 12.87), (8.005, 0.454, 6.126), (10.11, 0.454, 8.076), (9.558, 0.454, 13.48), (12.22, 0.454, 12.87), (10.11, 0.454, 6.126), (12.22, 0.454, 8.076), (11.66, 0.454, 13.48), (13.77, 0.454, 13.48), (13.22, 0.454, 6.126), (12.22, 0.454, 6.126), (13.77, 0.454, 6.742), (13.77, 0.454, 0.0), (11.11, 0.454, 6.126), (11.11, 0.454, 1.334), (11.66, 0.454, 0.0), (9.004, 0.454, 1.334), (9.004, 0.454, 6.126), (11.66, 0.454, 6.742), (9.557, 0.454, 0.0), (6.898, 0.454, 1.334), (6.899, 0.454, 6.126), (9.558, 0.454, 6.742), (5.346, 0.454, 6.742), (5.346, 0.454, 0.0), (7.452, 0.454, 0.0), (7.452, 0.454, 6.742), (0.0, -0.5084, 6.89), (0.0, -0.5084, 6.99), (1.747, -0.5055, 6.99), (1.747, -0.5054, 6.89), (1.749, -0.02929, 6.99), (1.749, -0.02929, 6.888), (13.15, 0.454, 1.467), (13.15, 0.454, 8.209), (6.833, 0.454, 8.209), (8.939, 0.454, 8.209), (11.04, 0.454, 8.209), (6.832, 0.454, 1.467), (8.938, 0.454, 1.467), (11.04, 0.454, 1.467), (10.2, 0.454, 1.467), (8.091, 0.454, 1.467), (5.985, 0.454, 1.467), (10.2, 0.454, 8.209), (8.091, 0.454, 8.209), (5.985, 0.454, 8.209), (12.3, 0.454, 8.209), (12.3, 0.454, 1.467), (12.78, 0.454, 1.467), (12.69, 0.454, 1.467), (12.78, 0.454, 8.209), (12.69, 0.454, 8.209), (6.465, 0.454, 8.209), (6.374, 0.454, 8.209), (8.571, 0.454, 8.209), (8.479, 0.454, 8.209), (10.68, 0.454, 8.209), (10.59, 0.454, 8.209), (6.465, 0.454, 1.467), (6.373, 0.454, 1.467), (8.571, 0.454, 1.467), (8.479, 0.454, 1.467), (10.68, 0.454, 1.467), (10.58, 0.454, 1.467), (10.58, 0.454, 2.951), (10.58, 0.454, 3.099), (10.58, 0.454, 4.754), (10.58, 0.454, 4.934), (10.68, 0.454, 2.951), (10.68, 0.454, 3.099), (10.68, 0.454, 4.754), (10.68, 0.454, 4.934), (8.479, 0.454, 2.951), (8.479, 0.454, 3.099), (8.479, 0.454, 4.754), (8.479, 0.454, 4.934), (8.571, 0.454, 2.951), (8.571, 0.454, 3.099), (8.571, 0.454, 4.754), (8.571, 0.454, 4.934), (6.373, 0.454, 2.951), (6.373, 0.454, 3.099), (6.373, 0.454, 4.754), (6.373, 0.454, 4.934), (6.465, 0.454, 2.951), (6.465, 0.454, 3.099), (6.465, 0.454, 4.754), (6.465, 0.454, 4.934), (10.59, 0.454, 9.693), (10.59, 0.454, 9.841), (10.59, 0.454, 11.5), (10.59, 0.454, 11.68), (10.68, 0.454, 9.693), (10.68, 0.454, 9.841), (10.68, 0.454, 11.5), (10.68, 0.454, 11.68), (8.479, 0.454, 9.693), (8.479, 0.454, 9.841), (8.479, 0.454, 11.5), (8.479, 0.454, 11.68), (8.571, 0.454, 9.693), (8.571, 0.454, 9.841), (8.571, 0.454, 11.5), (8.571, 0.454, 11.68), (6.374, 0.454, 9.693), (6.374, 0.454, 9.841), (6.374, 0.454, 11.5), (6.374, 0.454, 11.68), (6.465, 0.454, 9.693), (6.465, 0.454, 9.841), (6.465, 0.454, 11.5), (6.465, 0.454, 11.68), (12.69, 0.454, 9.693), (12.69, 0.454, 9.841), (12.69, 0.454, 11.5), (12.69, 0.454, 11.68), (12.78, 0.454, 9.693), (12.78, 0.454, 9.841), (12.78, 0.454, 11.5), (12.78, 0.454, 11.68), (12.69, 0.454, 2.951), (12.69, 0.454, 3.099), (12.69, 0.454, 4.754), (12.69, 0.454, 4.934), (12.78, 0.454, 2.951), (12.78, 0.454, 3.099), (12.78, 0.454, 4.754), (12.78, 0.454, 4.934), (12.3, 0.454, 1.334), (10.2, 0.454, 1.334), (8.091, 0.454, 1.334), (5.985, 0.454, 1.334), (5.986, 0.454, 12.87), (5.985, 0.454, 8.076), (8.091, 0.454, 12.87), (8.091, 0.454, 8.076), (10.2, 0.454, 12.87), (10.2, 0.454, 8.076), (12.3, 0.454, 12.87), (12.3, 0.454, 8.076), (12.3, 0.454, 6.126), (10.2, 0.454, 6.126), (8.091, 0.454, 6.126), (5.985, 0.454, 6.126), (12.3, 0.454, 4.934), (12.3, 0.454, 4.754), (12.3, 0.454, 3.099), (12.3, 0.454, 2.951), (12.3, 0.454, 11.68), (12.3, 0.454, 11.5), (12.3, 0.454, 9.841), (12.3, 0.454, 9.693), (5.985, 0.454, 11.68), (5.985, 0.454, 11.5), (5.985, 0.454, 9.841), (5.985, 0.454, 9.693), (8.091, 0.454, 11.68), (8.091, 0.454, 11.5), (8.091, 0.454, 9.841), (8.091, 0.454, 9.693), (10.2, 0.454, 11.68), (10.2, 0.454, 11.5), (10.2, 0.454, 9.841), (10.2, 0.454, 9.693), (5.985, 0.454, 4.934), (5.985, 0.454, 4.754), (5.985, 0.454, 3.099), (5.985, 0.454, 2.951), (8.091, 0.454, 4.934), (8.091, 0.454, 4.754), (8.091, 0.454, 3.099), (8.091, 0.454, 2.951), (10.2, 0.454, 4.934), (10.2, 0.454, 4.754), (10.2, 0.454, 3.099), (10.2, 0.454, 2.951), (6.833, 0.454, 12.87), (6.833, 0.454, 8.076), (8.939, 0.454, 12.87), (8.939, 0.454, 8.076), (11.04, 0.454, 12.87), (11.04, 0.454, 8.076), (13.15, 0.454, 12.87), (13.15, 0.454, 8.076), (13.15, 0.454, 6.126), (11.04, 0.454, 6.126), (8.938, 0.454, 6.126), (6.833, 0.454, 6.126), (13.15, 0.454, 1.334), (11.04, 0.454, 1.334), (8.938, 0.454, 1.334), (6.832, 0.454, 1.334), (11.04, 0.454, 4.934), (11.04, 0.454, 4.754), (11.04, 0.454, 3.099), (11.04, 0.454, 2.951), (8.938, 0.454, 4.934), (8.938, 0.454, 4.754), (8.938, 0.454, 3.099), (8.938, 0.454, 2.951), (6.833, 0.454, 4.934), (6.832, 0.454, 4.754), (6.832, 0.454, 3.099), (6.832, 0.454, 2.951), (11.04, 0.454, 11.68), (11.04, 0.454, 11.5), (11.04, 0.454, 9.841), (11.04, 0.454, 9.693), (8.939, 0.454, 11.68), (8.939, 0.454, 11.5), (8.939, 0.454, 9.841), (8.939, 0.454, 9.693), (6.833, 0.454, 11.68), (6.833, 0.454, 11.5), (6.833, 0.454, 9.841), (6.833, 0.454, 9.693), (13.15, 0.454, 11.68), (13.15, 0.454, 11.5), (13.15, 0.454, 9.841), (13.15, 0.454, 9.693), (13.15, 0.454, 4.934), (13.15, 0.454, 4.754), (13.15, 0.454, 3.099), (13.15, 0.454, 2.951), (10.58, 0.454, 5.971), (10.68, 0.454, 5.971), (8.479, 0.454, 5.971), (8.571, 0.454, 5.971), (6.373, 0.454, 5.971), (6.465, 0.454, 5.971), (10.59, 0.454, 12.71), (10.68, 0.454, 12.71), (8.479, 0.454, 12.71), (8.571, 0.454, 12.71), (6.374, 0.454, 12.71), (6.465, 0.454, 12.71), (12.69, 0.454, 12.71), (12.78, 0.454, 12.71), (12.69, 0.454, 5.971), (12.78, 0.454, 5.971), (10.2, 0.454, 5.971), (8.091, 0.454, 5.971), (5.985, 0.454, 5.971), (10.2, 0.454, 12.71), (8.091, 0.454, 12.71), (5.985, 0.454, 12.71), (12.3, 0.454, 12.71), (12.3, 0.454, 5.971), (13.15, 0.454, 5.971), (13.15, 0.454, 12.71), (6.833, 0.454, 12.71), (8.939, 0.454, 12.71), (11.04, 0.454, 12.71), (6.833, 0.454, 5.971), (8.938, 0.454, 5.971), (11.04, 0.454, 5.971), (0.0, -0.05228, 7.45), (0.0, -0.05228, 7.262), (0.0, -0.05228, 14.27), (0.0, -0.05228, 14.07), (1.681, -0.05228, 7.262), (1.674, -0.05228, 7.262), (2.852, -0.05228, 7.262), (4.854, -0.5651, 7.262), (3.586, -0.5651, 7.262), (0.6839, -0.05228, 7.262), (2.852, -0.05228, 18.76), (2.852, -0.05228, 18.97), (4.854, -0.5651, 18.76), (4.854, -0.5651, 18.97), (3.586, -0.5651, 18.76), (3.586, -0.5651, 18.97), (1.681, -0.05228, 18.76), (1.681, -0.05228, 18.97), (0.6839, -0.05228, 18.76), (0.6839, -0.05228, 18.97), (0.0, -0.05228, 18.97), (0.6839, -0.05228, 14.07), (3.586, -0.5651, 14.07), (4.854, -0.5651, 14.07), (1.681, -0.05228, 14.07), (2.852, -0.05228, 14.07), (2.852, -0.05228, 12.4), (2.852, -0.05228, 12.63), (4.854, -0.5651, 12.4), (4.854, -0.5651, 12.63), (3.586, -0.5651, 12.4), (3.586, -0.5651, 12.63), (1.681, -0.05228, 12.4), (1.681, -0.05228, 12.63), (0.6839, -0.05228, 12.4), (0.6839, -0.05228, 12.63), (0.0, -0.05228, 12.63), (0.0, -0.05228, 12.4), (0.0, -0.05228, 9.893), (0.0, -0.05228, 18.76), (0.0, -0.05228, 16.43), (2.852, -0.05228, 14.27), (4.854, -0.5651, 14.27), (3.586, -0.5651, 14.27), (1.681, -0.05228, 14.27), (0.6839, -0.05228, 14.27), (2.852, -0.05228, 7.45), (4.854, -0.5651, 7.45), (3.586, -0.5651, 7.45), (1.681, -0.05228, 7.45), (0.6839, -0.05228, 7.45), (1.797, -0.05228, 7.45), (1.797, -0.05228, 12.4), (0.08017, -0.05228, 7.45), (0.08017, -0.05228, 12.4), (4.739, -0.5651, 18.76), (4.739, -0.5651, 14.27), (0.08017, -0.05228, 14.27), (0.08017, -0.05228, 18.76), (4.739, -0.5651, 12.4), (4.739, -0.5651, 7.45), (2.777, -0.05228, 18.76), (2.777, -0.05228, 14.27), (2.777, -0.05228, 7.45), (2.256, -0.05228, 7.45), (2.777, -0.05228, 12.4), (2.256, -0.05228, 12.4), (3.715, -0.5651, 18.76), (4.263, -0.5651, 18.76), (3.715, -0.5651, 14.27), (4.263, -0.5651, 14.27), (3.715, -0.5651, 12.4), (4.264, -0.5651, 12.4), (3.715, -0.5651, 7.45), (4.264, -0.5651, 7.45), (1.797, -0.05228, 18.76), (2.325, -0.05228, 18.76), (1.797, -0.05228, 14.27), (2.325, -0.05228, 14.27), (2.777, -0.05228, 15.7), (1.797, -0.05228, 15.7), (3.715, -0.5651, 11.41), (4.739, -0.5651, 11.41), (3.715, -0.5651, 17.61), (4.739, -0.5651, 17.61), (1.797, -0.05228, 11.41), (2.777, -0.05228, 11.41), (0.6074, -0.05228, 7.45), (0.6074, -0.05228, 12.4), (0.6074, -0.05228, 14.27), (0.6074, -0.05228, 18.76), (0.6074, -0.05228, 16.43), (0.6074, -0.05228, 9.893), (2.318, -0.05228, 7.45), (2.318, -0.05228, 12.4), (4.191, -0.5651, 18.76), (4.191, -0.5651, 14.27), (4.19, -0.5651, 12.4), (4.19, -0.5651, 7.45), (2.25, -0.05228, 18.76), (2.25, -0.05228, 14.27), (2.256, -0.05228, 11.41), (2.318, -0.05228, 11.41), (4.191, -0.5651, 17.61), (4.263, -0.5651, 17.61), (4.19, -0.5651, 11.41), (4.264, -0.5651, 11.41), (2.325, -0.05228, 15.7), (2.25, -0.05228, 15.7), (2.777, -0.05228, 17.61), (2.777, -0.05228, 17.5), (2.777, -0.05228, 15.81), (1.797, -0.05228, 17.61), (1.797, -0.05228, 17.5), (1.797, -0.05228, 15.81), (3.715, -0.5651, 8.742), (3.715, -0.5651, 8.866), (3.715, -0.5651, 11.32), (4.739, -0.5651, 8.742), (4.739, -0.5651, 8.866), (4.739, -0.5651, 11.32), (3.715, -0.5651, 15.7), (3.715, -0.5651, 15.81), (3.715, -0.5651, 17.5), (4.739, -0.5651, 15.7), (4.739, -0.5651, 15.81), (4.739, -0.5651, 17.5), (1.797, -0.05228, 8.742), (1.797, -0.05228, 8.866), (1.797, -0.05228, 11.32), (2.777, -0.05228, 8.742), (2.777, -0.05228, 8.866), (2.777, -0.05228, 11.32), (2.256, -0.05228, 8.742), (2.256, -0.05228, 8.866), (2.256, -0.05228, 11.32), (2.318, -0.05228, 8.742), (2.318, -0.05228, 8.866), (2.318, -0.05228, 11.32), (4.191, -0.5651, 15.7), (4.191, -0.5651, 15.81), (4.191, -0.5651, 17.5), (4.263, -0.5651, 15.7), (4.263, -0.5651, 15.81), (4.263, -0.5651, 17.5), (4.19, -0.5651, 8.742), (4.19, -0.5651, 8.866), (4.19, -0.5651, 11.32), (4.264, -0.5651, 8.742), (4.264, -0.5651, 8.866), (4.264, -0.5651, 11.32), (2.325, -0.05228, 17.61), (2.325, -0.05228, 17.5), (2.325, -0.05228, 15.81), (2.25, -0.05228, 17.61), (2.25, -0.05228, 17.5), (2.25, -0.05228, 15.81), (0.08017, -0.05228, 16.43), (0.08017, -0.05228, 9.893), (0.0, -0.05228, 10.25), (0.0, -0.05228, 16.77), (0.6074, -0.05228, 16.77), (0.6074, -0.05228, 10.25), (0.08017, -0.05228, 16.77), (0.08017, -0.05228, 10.25), (6.833, 0.4017, 12.87), (6.899, 0.4017, 12.87), (6.833, 0.4017, 8.076), (6.899, 0.4017, 8.076), (8.939, 0.4017, 8.076), (8.939, 0.4017, 8.209), (8.939, 0.4017, 12.87), (9.005, 0.4017, 12.87), (9.005, 0.4017, 8.076), (11.04, 0.4017, 1.334), (11.04, 0.4017, 1.467), (11.04, 0.4017, 12.87), (11.11, 0.4017, 12.87), (11.04, 0.4017, 8.076), (11.11, 0.4017, 8.076), (10.2, 0.4017, 8.076), (10.2, 0.4017, 8.209), (13.15, 0.4017, 12.87), (13.22, 0.4017, 12.87), (12.3, 0.4017, 1.334), (12.3, 0.4017, 1.467), (13.15, 0.4017, 8.076), (13.22, 0.4017, 8.076), (13.15, 0.4017, 6.126), (13.22, 0.4017, 6.126), (12.22, 0.4017, 1.334), (10.2, 0.4017, 1.334), (10.11, 0.4017, 1.334), (11.04, 0.4017, 6.126), (11.11, 0.4017, 6.126), (8.091, 0.4017, 1.334), (8.005, 0.4017, 1.334), (8.938, 0.4017, 6.126), (9.004, 0.4017, 6.126), (5.985, 0.4017, 1.334), (5.899, 0.4017, 1.334), (6.833, 0.4017, 6.126), (6.899, 0.4017, 6.126), (5.9, 0.4017, 12.87), (5.9, 0.4017, 8.076), (13.15, 0.4017, 1.334), (13.15, 0.4017, 1.467), (13.15, 0.4017, 8.209), (6.833, 0.4017, 8.209), (8.005, 0.4017, 8.076), (8.006, 0.4017, 12.87), (11.04, 0.4017, 8.209), (6.832, 0.4017, 1.334), (6.832, 0.4017, 1.467), (8.938, 0.4017, 1.334), (8.938, 0.4017, 1.467), (10.11, 0.4017, 8.076), (10.11, 0.4017, 12.87), (10.2, 0.4017, 1.467), (8.091, 0.4017, 1.467), (5.985, 0.4017, 1.467), (8.091, 0.4017, 8.076), (8.091, 0.4017, 8.209), (5.985, 0.4017, 8.076), (5.985, 0.4017, 8.209), (12.3, 0.4017, 8.076), (12.3, 0.4017, 8.209), (12.22, 0.4017, 8.076), (12.22, 0.4017, 12.87), (13.22, 0.4017, 1.334), (12.22, 0.4017, 6.126), (10.11, 0.4017, 6.126), (11.11, 0.4017, 1.334), (8.005, 0.4017, 6.126), (9.004, 0.4017, 1.334), (5.899, 0.4017, 6.126), (6.898, 0.4017, 1.334), (10.58, 0.4017, 1.467), (10.58, 0.4017, 2.951), (10.58, 0.4017, 3.099), (10.58, 0.4017, 4.754), (10.58, 0.4017, 4.934), (10.68, 0.4017, 1.467), (10.68, 0.4017, 2.951), (10.68, 0.4017, 3.099), (10.68, 0.4017, 4.754), (10.68, 0.4017, 4.934), (8.479, 0.4017, 1.467), (8.479, 0.4017, 2.951), (8.479, 0.4017, 3.099), (8.479, 0.4017, 4.754), (8.479, 0.4017, 4.934), (8.571, 0.4017, 1.467), (8.571, 0.4017, 2.951), (8.571, 0.4017, 3.099), (8.571, 0.4017, 4.754), (8.571, 0.4017, 4.934), (6.373, 0.4017, 1.467), (6.373, 0.4017, 2.951), (6.373, 0.4017, 3.099), (6.373, 0.4017, 4.754), (6.373, 0.4017, 4.934), (6.465, 0.4017, 1.467), (6.465, 0.4017, 2.951), (6.465, 0.4017, 3.099), (6.465, 0.4017, 4.754), (6.465, 0.4017, 4.934), (10.59, 0.4017, 8.209), (10.59, 0.4017, 9.693), (10.59, 0.4017, 9.841), (10.59, 0.4017, 11.5), (10.59, 0.4017, 11.68), (10.68, 0.4017, 8.209), (10.68, 0.4017, 9.693), (10.68, 0.4017, 9.841), (10.68, 0.4017, 11.5), (10.68, 0.4017, 11.68), (8.479, 0.4017, 8.209), (8.479, 0.4017, 9.693), (8.479, 0.4017, 9.841), (8.479, 0.4017, 11.5), (8.479, 0.4017, 11.68), (8.571, 0.4017, 8.209), (8.571, 0.4017, 9.693), (8.571, 0.4017, 9.841), (8.571, 0.4017, 11.5), (8.571, 0.4017, 11.68), (6.374, 0.4017, 8.209), (6.374, 0.4017, 9.693), (6.374, 0.4017, 9.841), (6.374, 0.4017, 11.5), (6.374, 0.4017, 11.68), (6.465, 0.4017, 8.209), (6.465, 0.4017, 9.693), (6.465, 0.4017, 9.841), (6.465, 0.4017, 11.5), (6.465, 0.4017, 11.68), (12.69, 0.4017, 8.209), (12.69, 0.4017, 9.693), (12.69, 0.4017, 9.841), (12.69, 0.4017, 11.5), (12.69, 0.4017, 11.68), (12.78, 0.4017, 8.209), (12.78, 0.4017, 9.693), (12.78, 0.4017, 9.841), (12.78, 0.4017, 11.5), (12.78, 0.4017, 11.68), (12.69, 0.4017, 1.467), (12.69, 0.4017, 2.951), (12.69, 0.4017, 3.099), (12.69, 0.4017, 4.754), (12.69, 0.4017, 4.934), (12.78, 0.4017, 1.467), (12.78, 0.4017, 2.951), (12.78, 0.4017, 3.099), (12.78, 0.4017, 4.754), (12.78, 0.4017, 4.934), (12.3, 0.4017, 4.934), (12.3, 0.4017, 4.754), (12.3, 0.4017, 3.099), (12.3, 0.4017, 2.951), (12.3, 0.4017, 11.68), (12.3, 0.4017, 11.5), (12.3, 0.4017, 9.841), (12.3, 0.4017, 9.693), (5.985, 0.4017, 11.68), (5.985, 0.4017, 11.5), (5.985, 0.4017, 9.841), (5.985, 0.4017, 9.693), (8.091, 0.4017, 11.68), (8.091, 0.4017, 11.5), (8.091, 0.4017, 9.841), (8.091, 0.4017, 9.693), (10.2, 0.4017, 11.68), (10.2, 0.4017, 11.5), (10.2, 0.4017, 9.841), (10.2, 0.4017, 9.693), (5.985, 0.4017, 4.934), (5.985, 0.4017, 4.754), (5.985, 0.4017, 3.099), (5.985, 0.4017, 2.951), (8.091, 0.4017, 4.934), (8.091, 0.4017, 4.754), (8.091, 0.4017, 3.099), (8.091, 0.4017, 2.951), (10.2, 0.4017, 4.934), (10.2, 0.4017, 4.754), (10.2, 0.4017, 3.099), (10.2, 0.4017, 2.951), (10.68, 0.4017, 12.71), (10.59, 0.4017, 12.71), (6.465, 0.4017, 5.971), (6.373, 0.4017, 5.971), (8.571, 0.4017, 5.971), (8.479, 0.4017, 5.971), (10.68, 0.4017, 5.971), (10.58, 0.4017, 5.971), (5.986, 0.4017, 12.87), (8.091, 0.4017, 12.87), (10.2, 0.4017, 12.87), (12.3, 0.4017, 12.87), (12.3, 0.4017, 6.126), (10.2, 0.4017, 6.126), (8.091, 0.4017, 6.126), (5.985, 0.4017, 6.126), (10.2, 0.4017, 5.971), (8.091, 0.4017, 5.971), (5.985, 0.4017, 5.971), (10.2, 0.4017, 12.71), (8.091, 0.4017, 12.71), (5.985, 0.4017, 12.71), (12.3, 0.4017, 12.71), (12.3, 0.4017, 5.971), (11.04, 0.4017, 4.934), (11.04, 0.4017, 4.754), (11.04, 0.4017, 3.099), (11.04, 0.4017, 2.951), (8.938, 0.4017, 4.934), (8.938, 0.4017, 4.754), (8.938, 0.4017, 3.099), (8.938, 0.4017, 2.951), (6.833, 0.4017, 4.934), (6.832, 0.4017, 4.754), (6.832, 0.4017, 3.099), (6.832, 0.4017, 2.951), (11.04, 0.4017, 11.68), (11.04, 0.4017, 11.5), (11.04, 0.4017, 9.841), (11.04, 0.4017, 9.693), (8.939, 0.4017, 11.68), (8.939, 0.4017, 11.5), (8.939, 0.4017, 9.841), (8.939, 0.4017, 9.693), (6.833, 0.4017, 11.68), (6.833, 0.4017, 11.5), (6.833, 0.4017, 9.841), (6.833, 0.4017, 9.693), (13.15, 0.4017, 11.68), (13.15, 0.4017, 11.5), (13.15, 0.4017, 9.841), (13.15, 0.4017, 9.693), (13.15, 0.4017, 4.934), (13.15, 0.4017, 4.754), (13.15, 0.4017, 3.099), (13.15, 0.4017, 2.951), (13.15, 0.4017, 5.971), (13.15, 0.4017, 12.71), (6.833, 0.4017, 12.71), (8.939, 0.4017, 12.71), (11.04, 0.4017, 12.71), (6.833, 0.4017, 5.971), (8.938, 0.4017, 5.971), (11.04, 0.4017, 5.971), (8.479, 0.4017, 12.71), (8.571, 0.4017, 12.71), (6.374, 0.4017, 12.71), (6.465, 0.4017, 12.71), (12.69, 0.4017, 12.71), (12.78, 0.4017, 12.71), (12.69, 0.4017, 5.971), (12.78, 0.4017, 5.971), (5.502, 10.26, 21.69), (5.502, 10.26, 22.05), (5.509, 0.454, 22.16), (1.438, -0.163, 21.69), (1.438, -0.163, 22.16), (0.1104, 10.26, 21.8), (0.1104, 10.26, 22.05), (5.509, 0.0, 21.69), (5.509, 0.454, 21.69), (5.509, 0.0, 22.16), (5.507, -0.5943, 22.05), (5.507, -0.5943, 21.69), (0.0, -0.163, 21.8), (0.9267, -0.163, 21.69), (0.9267, -0.163, 22.16), (0.0, -0.163, 22.05), (0.9267, -0.3689, 21.8), (1.438, -0.3689, 21.8), (1.438, -0.3689, 22.16), (0.9267, -0.3689, 22.05), (2.932, -0.5943, 22.05), (2.932, -0.5943, 21.69), (2.932, -0.1622, 22.16), (2.932, -0.1622, 21.69), (1.747, -0.5055, 7.019), (1.749, 0.0, 7.019), (1.747, -0.5055, 6.861), (0.0, -0.5084, 6.861), (0.0, -0.5084, 7.019), (1.749, 0.0, 6.858), (5.502, 10.26, 22.16), (0.0, 10.26, 22.16), (0.0, 10.26, 21.69), (0.0, -0.1104, 22.05), (0.0, -0.1104, 21.8), (5.502, 10.26, 21.8), (5.507, -0.5943, 22.16), (1.438, -0.163, 22.05), (1.438, -0.2059, 22.05), (1.438, -0.2059, 21.8), (1.438, -0.163, 21.8), (0.0, -0.163, 21.69), (0.9267, -0.163, 21.8), (0.0, -0.163, 22.16), (0.9267, -0.163, 22.05), (1.438, -0.3689, 21.69), (0.9267, -0.3689, 21.69), (0.9267, -0.3689, 22.16), (1.438, -0.3689, 22.05), (0.9267, -0.2059, 21.8), (2.932, -0.5943, 22.16), (0.9267, -0.2059, 22.05), (5.507, -0.5943, 21.8), (2.932, -0.1622, 22.05), (2.932, -0.1622, 21.8), (2.932, -0.5943, 21.8), (6.899, 0.4017, 8.209), (5.9, 0.4017, 8.209), (8.005, 0.4017, 8.207), (9.005, 0.4017, 8.207), (10.11, 0.4017, 8.208), (11.11, 0.4017, 8.213), (12.22, 0.4017, 8.208), (13.22, 0.4017, 8.211), (13.22, 0.4017, 1.467), (12.22, 0.4017, 1.467), (11.11, 0.4017, 1.466), (10.11, 0.4017, 1.466), (9.004, 0.4017, 1.467), (8.005, 0.4017, 1.466), (6.898, 0.4017, 1.468), (5.899, 0.4017, 1.47), (0.0, -0.1188, 7.45), (0.0, -0.1188, 7.262), (0.0, -0.1188, 14.27), (0.0, -0.1188, 14.07), (1.744, -0.1188, 7.262), (1.674, -0.1188, 7.262), (2.808, -0.1188, 7.262), (4.811, -0.6316, 7.262), (3.649, -0.6316, 7.262), (0.5968, -0.1188, 7.262), (0.5968, -0.1188, 14.07), (3.649, -0.6316, 14.07), (4.811, -0.6316, 14.07), (1.744, -0.1188, 14.07), (2.808, -0.1188, 14.07), (2.808, -0.1188, 14.27), (4.811, -0.6316, 14.27), (3.649, -0.6316, 14.27), (1.744, -0.1188, 14.27), (0.5968, -0.1188, 14.27), (2.808, -0.1188, 7.45), (4.811, -0.6316, 7.45), (3.649, -0.6316, 7.45), (1.744, -0.1188, 7.45), (0.5968, -0.1188, 7.45), (1.797, -0.1188, 7.45), (0.08017, -0.1188, 7.45), (4.739, -0.6316, 14.27), (0.08017, -0.1188, 14.27), (4.739, -0.6316, 7.45), (2.777, -0.1188, 14.27), (2.777, -0.1188, 7.45), (2.256, -0.1188, 7.45), (3.715, -0.6316, 14.27), (4.263, -0.6316, 14.27), (3.715, -0.6316, 7.45), (4.264, -0.6316, 7.45), (1.797, -0.1188, 14.27), (2.325, -0.1188, 14.27), (0.6074, -0.1188, 7.45), (0.6074, -0.1188, 14.27), (2.318, -0.1188, 7.45), (4.191, -0.6316, 14.27), (4.19, -0.6316, 7.45), (2.25, -0.1188, 14.27), (6.833, 0.3352, 8.076), (6.855, 0.3352, 8.076), (8.939, 0.3352, 8.076), (8.939, 0.3352, 8.209), (8.961, 0.3352, 8.076), (11.04, 0.3352, 1.334), (11.04, 0.3352, 1.467), (11.04, 0.3352, 8.076), (11.07, 0.3352, 8.076), (10.2, 0.3352, 8.076), (10.2, 0.3352, 8.209), (12.3, 0.3352, 1.334), (12.3, 0.3352, 1.467), (13.15, 0.3352, 8.076), (13.17, 0.3352, 8.076), (12.28, 0.3352, 1.334), (10.2, 0.3352, 1.334), (10.17, 0.3352, 1.334), (8.091, 0.3352, 1.334), (8.068, 0.3352, 1.334), (5.985, 0.3352, 1.334), (5.962, 0.3352, 1.334), (5.963, 0.3352, 8.209), (5.963, 0.3352, 8.076), (13.15, 0.3352, 1.334), (13.15, 0.3352, 1.467), (13.15, 0.3352, 8.209), (6.833, 0.3352, 8.209), (11.04, 0.3352, 8.209), (6.832, 0.3352, 1.334), (6.832, 0.3352, 1.467), (8.938, 0.3352, 1.334), (8.938, 0.3352, 1.467), (10.2, 0.3352, 1.467), (8.091, 0.3352, 1.467), (5.985, 0.3352, 1.467), (8.091, 0.3352, 8.076), (8.091, 0.3352, 8.209), (5.985, 0.3352, 8.076), (5.985, 0.3352, 8.209), (12.3, 0.3352, 8.076), (12.3, 0.3352, 8.209), (13.17, 0.3352, 8.211), (13.17, 0.3352, 1.467), (13.17, 0.3352, 1.334), (5.962, 0.3352, 1.47), (10.58, 0.3352, 1.467), (10.68, 0.3352, 1.467), (8.479, 0.3352, 1.467), (8.571, 0.3352, 1.467), (6.373, 0.3352, 1.467), (6.465, 0.3352, 1.467), (10.59, 0.3352, 8.209), (10.68, 0.3352, 8.209), (8.479, 0.3352, 8.209), (8.571, 0.3352, 8.209), (6.374, 0.3352, 8.209), (6.465, 0.3352, 8.209), (12.69, 0.3352, 8.209), (12.78, 0.3352, 8.209), (12.69, 0.3352, 1.467), (12.78, 0.3352, 1.467), (8.068, 0.3352, 8.076), (10.17, 0.3352, 8.076), (12.28, 0.3352, 8.076), (11.07, 0.3352, 1.334), (8.961, 0.3352, 1.334), (6.855, 0.3352, 1.334), (6.855, 0.3352, 8.209), (8.068, 0.3352, 8.207), (8.961, 0.3352, 8.207), (10.17, 0.3352, 8.208), (11.07, 0.3352, 8.213), (12.28, 0.3352, 8.208), (12.28, 0.3352, 1.467), (11.07, 0.3352, 1.466), (10.17, 0.3352, 1.466), (8.961, 0.3352, 1.467), (8.068, 0.3352, 1.466), (6.855, 0.3352, 1.468), (13.84, 0.3438, 13.48), (13.77, 0.454, 13.9), (5.346, 10.1, 13.9), (5.347, 0.454, 13.9), (13.77, 10.1, 13.9), (11.66, 0.3473, 13.56), (9.558, 0.3473, 13.56), (13.84, 0.3438, 13.9), (5.336, 0.3478, 13.82), (5.336, 0.3473, 13.56), (7.452, 0.3473, 13.56), (13.88, 10.02, 13.56), (13.88, 10.02, 13.82), (13.84, 0.3437, 13.56), (11.66, 0.3476, 13.48), (9.558, 0.3476, 13.48), (7.452, 0.3476, 13.48), (5.347, 0.3476, 13.48), (5.347, 0.3476, 13.9), (13.84, 0.3439, 13.82), (13.88, 10.1, 13.9), (13.88, 10.1, 13.48), (1.072, -0.3335, 4.328), (1.072, -0.3335, 4.243), (1.072, -0.3335, 3.338), (1.072, -0.3335, 3.247)], [], [(7, 0, 300, 19), (370, 371, 808, 807), (4, 18, 20, 14), (111, 93, 97, 113), (91, 92, 99, 9, 8, 3), (15, 16, 62, 63), (76, 71, 72, 77), (49, 41, 13, 20, 18, 1, 51), (300, 0, 24, 288, 291, 295, 301), (93, 39, 43, 97), (473, 356, 789, 910), (283, 1165, 1166, 279), (0, 15, 22, 24), (401, 325, 309, 500), (38, 36, 27, 34), (33, 26, 29, 35), (26, 31, 32, 27, 36, 29), (5, 30, 31, 26, 33, 2), (2, 33, 35, 28), (28, 35, 38, 37), (35, 29, 36, 38), (24, 22, 284, 287, 288), (91, 30, 5, 39, 93), (78, 61, 102, 101), (97, 43, 44, 95), (11, 12, 95, 44), (13, 41, 47, 42), (39, 11, 44, 43), (105, 106, 71, 76), (115, 99, 52, 90), (49, 51, 54, 55), (37, 38, 58, 1173, 1174, 1175, 1176, 59), (38, 34, 56, 58), (2, 28, 37, 59, 60, 5), (60, 59, 57, 10), (255, 108, 72, 257), (251, 100, 104, 253), (253, 104, 102, 252), (300, 11, 39, 5, 60, 10, 19), (271, 15, 63, 65), (207, 199, 618, 634), (115, 107, 73, 86), (108, 107, 77, 72), (114, 105, 76, 89), (89, 76, 77, 90), (82, 78, 101, 112), (345, 472, 909, 776), (100, 98, 103, 104), (12, 82, 112, 95), (103, 113, 112, 101), (98, 111, 113, 103), (53, 89, 90, 52), (92, 114, 89, 53), (198, 206, 668, 662), (107, 115, 90, 77), (105, 114, 111, 98), (333, 369, 806, 805), (6, 48, 92, 91), (40, 6, 91, 93), (45, 46, 97, 95), (50, 96, 9, 99), (66, 117, 116, 79, 98, 100), (67, 119, 118, 80, 101, 102), (81, 120, 121, 68, 104, 103), (74, 122, 123, 69, 106, 105), (70, 125, 124, 75, 107, 108), (110, 70, 108, 64), (68, 67, 102, 104), (69, 66, 100, 106), (75, 109, 73, 107), (80, 81, 103, 101), (79, 74, 105, 98), (83, 127, 126, 40, 93, 111), (84, 129, 128, 45, 95, 112), (46, 130, 131, 85, 113, 97), (85, 84, 112, 113), (48, 132, 133, 87, 114, 92), (88, 135, 134, 50, 99, 115), (94, 88, 115, 86), (87, 83, 111, 114), (471, 346, 777, 908), (205, 197, 661, 667), (347, 470, 907, 778), (196, 204, 666, 660), (367, 366, 802, 803), (469, 348, 779, 906), (468, 296, 769, 745), (83, 87, 566, 560), (365, 334, 800, 801), (467, 292, 767, 747), (88, 94, 569, 568), (466, 290, 765, 707), (135, 88, 568, 567), (235, 179, 150, 170), (362, 363, 798, 797), (224, 167, 147, 184), (465, 23, 762, 738), (216, 163, 143, 192), (87, 133, 565, 566), (211, 203, 138, 158), (188, 212, 672, 654), (464, 420, 897, 734), (199, 207, 159, 139), (84, 85, 564, 562), (188, 142, 162, 212), (213, 189, 655, 673), (180, 146, 166, 220), (335, 361, 796, 795), (175, 231, 171, 151), (463, 419, 896, 730), (85, 131, 563, 564), (190, 214, 674, 656), (462, 418, 895, 726), (129, 84, 562, 561), (149, 169, 228, 172), (215, 191, 616, 636), (173, 229, 230, 174), (359, 358, 792, 793), (461, 417, 894, 721), (127, 83, 560, 559), (416, 460, 719, 758), (74, 79, 558, 557), (144, 183, 223, 164), (357, 336, 790, 791), (182, 181, 221, 222), (459, 415, 893, 715), (81, 80, 556, 555), (414, 458, 711, 713), (109, 75, 554, 536), (354, 355, 788, 787), (140, 191, 215, 160), (457, 413, 892, 709), (190, 189, 213, 214), (66, 69, 550, 544), (180, 220, 678, 648), (412, 456, 702, 754), (67, 68, 548, 546), (221, 181, 649, 679), (137, 157, 204, 196), (337, 353, 786, 785), (197, 205, 206, 198), (455, 411, 891, 704), (156, 136, 200, 208), (70, 110, 553, 552), (209, 201, 202, 210), (182, 222, 680, 650), (161, 219, 195, 141), (410, 454, 700, 756), (218, 217, 193, 194), (125, 70, 552, 551), (165, 227, 187, 145), (223, 183, 614, 638), (226, 225, 185, 186), (351, 350, 782, 783), (168, 148, 176, 232), (453, 409, 890, 698), (233, 177, 178, 234), (69, 123, 549, 550), (240, 155, 239, 244), (242, 153, 237, 246), (152, 243, 247, 236), (317, 452, 881, 751), (154, 241, 245, 238), (68, 121, 547, 548), (349, 338, 780, 781), (318, 448, 877, 752), (119, 67, 546, 545), (319, 444, 873, 753), (72, 71, 256, 257), (64, 108, 255, 259), (106, 254, 256, 71), (61, 248, 252, 102), (61, 65, 250, 248), (62, 249, 258, 63), (106, 100, 251, 254), (65, 63, 258, 250), (271, 65, 61, 78, 82, 12, 11, 300, 299), (7, 16, 15, 0), (377, 331, 312, 488), (345, 339, 316, 472), (428, 323, 328, 389), (436, 321, 332, 373), (444, 319, 336, 357), (452, 317, 340, 341), (260, 21, 271, 299), (21, 409, 453, 262, 275, 271), (268, 454, 410, 260, 299, 302), (262, 268, 302, 275), (273, 411, 455, 263, 279, 275), (269, 456, 412, 274, 302, 298), (274, 273, 275, 302), (263, 269, 298, 279), (276, 413, 457, 264, 283, 279), (270, 458, 414, 278, 298, 294), (278, 276, 279, 298), (264, 270, 294, 283), (280, 415, 459, 25, 284, 283), (25, 261, 287, 284), (261, 460, 416, 282, 294, 287), (282, 280, 283, 294), (285, 23, 288, 287), (286, 417, 461, 285, 287, 294), (23, 465, 405, 265, 291, 288), (265, 286, 294, 291), (290, 466, 406, 266, 295, 291), (281, 418, 462, 289, 294, 298), (266, 281, 298, 295), (289, 290, 291, 294), (292, 467, 407, 267, 301, 295), (277, 419, 463, 293, 298, 302), (267, 277, 302, 301), (293, 292, 295, 298), (17, 272, 299, 300), (296, 468, 408, 17, 300, 301), (272, 420, 464, 297, 302, 299), (297, 296, 301, 302), (117, 66, 544, 543), (346, 347, 778, 777), (91, 979, 983, 30), (320, 440, 869, 714), (96, 50, 542, 534), (30, 983, 980, 31), (231, 175, 612, 640), (321, 436, 865, 755), (8, 982, 978, 3), (46, 45, 540, 541), (174, 230, 686, 644), (339, 345, 776, 775), (322, 432, 861, 757), (6, 40, 539, 538), (229, 173, 643, 685), (524, 421, 400, 515), (323, 428, 857, 759), (422, 423, 398, 399), (48, 6, 538, 537), (172, 228, 684, 642), (343, 342, 772, 773), (324, 424, 853, 718), (341, 340, 770, 771), (523, 425, 392, 513), (296, 297, 735, 1024, 769), (426, 427, 390, 391), (423, 422, 851, 852), (272, 17, 733, 1025, 768), (292, 293, 731, 1022, 767), (233, 234, 689, 688), (277, 267, 729, 1023, 766), (522, 429, 384, 511), (290, 289, 727, 1020, 765), (430, 431, 382, 383), (427, 426, 855, 856), (168, 232, 687, 632), (281, 266, 725, 1021, 764), (286, 265, 723, 1019, 763), (230, 229, 685, 686), (521, 433, 376, 509), (23, 285, 722, 1018, 762), (434, 435, 374, 375), (280, 282, 760, 1016, 761), (431, 430, 859, 860), (228, 169, 609, 684), (261, 25, 716, 1017, 720), (225, 226, 683, 682), (520, 437, 368, 507), (435, 434, 863, 864), (438, 439, 366, 367), (167, 224, 681, 607), (270, 264, 710, 1015, 712), (222, 221, 679, 680), (439, 438, 867, 868), (220, 166, 631, 678), (519, 441, 360, 505), (276, 278, 749, 1014, 750), (442, 443, 358, 359), (269, 263, 705, 1013, 706), (217, 218, 677, 676), (443, 442, 871, 872), (163, 216, 675, 603), (273, 274, 742, 1012, 743), (518, 445, 352, 503), (214, 213, 673, 674), (446, 447, 350, 351), (268, 262, 699, 1010, 701), (447, 446, 875, 876), (212, 162, 629, 672), (209, 210, 671, 670), (21, 260, 737, 1011, 736), (517, 449, 344, 501), (451, 450, 879, 880), (450, 451, 342, 343), (156, 208, 669, 626), (420, 272, 768, 897), (206, 205, 667, 668), (419, 277, 766, 896), (418, 281, 764, 895), (448, 318, 338, 349), (204, 157, 597, 666), (417, 286, 763, 894), (282, 416, 758, 760), (440, 320, 334, 365), (202, 201, 664, 665), (415, 280, 761, 893), (278, 414, 713, 749), (432, 322, 330, 381), (200, 136, 596, 663), (413, 276, 750, 892), (274, 412, 754, 742), (424, 324, 326, 397), (197, 198, 662, 661), (353, 337, 315, 476), (411, 273, 743, 891), (361, 335, 314, 480), (260, 410, 756, 737), (385, 329, 311, 492), (369, 333, 313, 484), (393, 327, 310, 496), (137, 196, 660, 584), (409, 21, 736, 890), (408, 468, 745, 732), (194, 193, 658, 659), (407, 467, 747, 728), (406, 466, 707, 724), (192, 143, 589, 657), (297, 464, 734, 735), (405, 465, 738, 717), (17, 408, 732, 733), (403, 402, 499, 498), (309, 325, 845, 739), (516, 404, 497, 525), (189, 190, 656, 655), (395, 394, 495, 494), (310, 327, 835, 740), (514, 396, 493, 526), (311, 329, 825, 741), (387, 386, 491, 490), (142, 188, 654, 602), (512, 388, 489, 527), (312, 331, 815, 703), (379, 378, 487, 486), (313, 333, 805, 744), (510, 380, 485, 528), (186, 185, 652, 653), (371, 370, 483, 482), (293, 463, 730, 731), (508, 372, 481, 529), (314, 335, 795, 746), (363, 362, 479, 478), (267, 407, 728, 729), (506, 364, 477, 530), (315, 337, 785, 748), (355, 354, 475, 474), (184, 147, 593, 651), (504, 356, 473, 531), (316, 339, 775, 708), (347, 346, 471, 470), (181, 182, 650, 649), (502, 348, 469, 532), (308, 307, 305, 306), (3, 978, 979, 91), (306, 305, 304, 303), (31, 980, 981, 32), (32, 981, 982, 8), (326, 324, 718, 840), (146, 180, 648, 606), (289, 462, 726, 727), (328, 323, 759, 830), (266, 406, 724, 725), (178, 177, 646, 647), (330, 322, 757, 820), (830, 759, 1112, 1129), (554, 578, 1045, 1036), (551, 552, 553, 572, 591, 623), (1023, 729, 1090, 1149), (567, 568, 569, 570, 587, 621), (565, 585, 599, 627, 598, 559, 560, 566), (825, 820, 1127, 1128), (596, 579, 559, 598, 619, 665, 664, 663), (762, 1018, 1114, 1115), (697, 587, 570, 692), (548, 547, 600, 628, 601, 588, 545, 546), (588, 617, 659, 658, 657, 589, 575, 545), (1022, 748, 1103, 1148), (696, 591, 572, 693), (564, 563, 604, 630, 605, 592, 561, 562), (592, 615, 653, 652, 651, 593, 580, 561), (544, 550, 549, 608, 632, 609, 594, 543), (608, 549, 577, 610, 613, 647, 646, 645), (543, 594, 642, 643, 644, 612, 595, 574), (563, 581, 606, 648, 649, 650, 614, 604), (547, 576, 602, 654, 655, 656, 616, 600), (582, 584, 660, 661, 662, 618, 585, 565), (578, 551, 623, 694, 624, 622), (583, 567, 621, 695, 625, 620), (634, 635, 627, 599), (672, 629, 603, 675), (678, 631, 607, 681), (640, 641, 633, 611), (609, 632, 687, 684), (684, 687, 688, 685), (685, 688, 689, 686), (686, 689, 641, 640), (642, 684, 685, 643), (644, 686, 640, 612), (630, 638, 639, 605), (638, 680, 683, 639), (680, 679, 682, 683), (679, 678, 681, 682), (614, 650, 680, 638), (649, 648, 678, 679), (628, 636, 637, 601), (636, 674, 677, 637), (674, 673, 676, 677), (673, 672, 675, 676), (616, 656, 674, 636), (655, 654, 672, 673), (597, 626, 669, 666), (666, 669, 670, 667), (667, 670, 671, 668), (668, 671, 635, 634), (660, 666, 667, 661), (662, 668, 634, 618), (669, 663, 664, 670), (671, 665, 619, 635), (637, 677, 659, 617), (676, 675, 657, 658), (639, 683, 653, 615), (682, 681, 651, 652), (687, 645, 646, 688), (689, 647, 613, 641), (625, 695, 697, 691), (624, 694, 696, 690), (590, 690, 573, 535), (690, 696, 693, 573), (586, 691, 571, 533), (691, 697, 692, 571), (820, 757, 1110, 1127), (578, 622, 1066, 1045), (577, 557, 1039, 1044), (767, 1022, 1148, 1137), (815, 810, 1125, 1126), (720, 1017, 1113, 1085), (751, 1021, 1147, 1104), (810, 755, 1108, 1125), (952, 844, 849, 953), (844, 843, 848, 849), (843, 842, 847, 848), (842, 841, 846, 847), (850, 851, 843, 844), (852, 853, 841, 842), (950, 834, 839, 951), (834, 833, 838, 839), (833, 832, 837, 838), (832, 831, 836, 837), (854, 855, 833, 834), (856, 857, 831, 832), (948, 824, 829, 949), (824, 823, 828, 829), (823, 822, 827, 828), (822, 821, 826, 827), (858, 859, 823, 824), (860, 861, 821, 822), (946, 814, 819, 947), (814, 813, 818, 819), (813, 812, 817, 818), (812, 811, 816, 817), (862, 863, 813, 814), (864, 865, 811, 812), (883, 804, 809, 882), (804, 803, 808, 809), (803, 802, 807, 808), (802, 801, 806, 807), (866, 867, 803, 804), (868, 869, 801, 802), (885, 794, 799, 884), (794, 793, 798, 799), (793, 792, 797, 798), (792, 791, 796, 797), (870, 871, 793, 794), (872, 873, 791, 792), (887, 784, 789, 886), (784, 783, 788, 789), (783, 782, 787, 788), (782, 781, 786, 787), (874, 875, 783, 784), (876, 877, 781, 782), (889, 774, 779, 888), (774, 773, 778, 779), (773, 772, 777, 778), (772, 771, 776, 777), (878, 879, 773, 774), (880, 881, 771, 772), (889, 888, 945, 726, 895, 898), (906, 907, 908, 909, 708, 1020, 727, 726, 945), (910, 911, 912, 913, 748, 1022, 731, 730, 944), (771, 770, 775, 776), (914, 915, 916, 917, 746, 1024, 735, 734, 943), (791, 790, 795, 796), (781, 780, 785, 786), (918, 919, 920, 921, 744, 1015, 710, 709, 942), (811, 810, 815, 816), (801, 800, 805, 806), (922, 923, 924, 925, 703, 1013, 705, 704, 941), (831, 830, 835, 836), (821, 820, 825, 826), (926, 927, 928, 929, 741, 1010, 699, 698, 940), (841, 840, 845, 846), (930, 931, 932, 933, 740, 1017, 716, 715, 939), (934, 935, 936, 937, 739, 1018, 722, 721, 938), (764, 1021, 751, 881, 880, 879, 878, 898, 895), (766, 1023, 752, 877, 876, 875, 874, 899, 896), (768, 1025, 753, 873, 872, 871, 870, 900, 897), (750, 1014, 714, 869, 868, 867, 866, 901, 892), (743, 1012, 755, 865, 864, 863, 862, 902, 891), (736, 1011, 757, 861, 860, 859, 858, 903, 890), (761, 1016, 759, 857, 856, 855, 854, 904, 893), (763, 1019, 718, 853, 852, 851, 850, 905, 894), (847, 846, 937, 936), (849, 848, 935, 934), (837, 836, 933, 932), (839, 838, 931, 930), (827, 826, 929, 928), (829, 828, 927, 926), (817, 816, 925, 924), (819, 818, 923, 922), (807, 806, 921, 920), (809, 808, 919, 918), (797, 796, 917, 916), (799, 798, 915, 914), (787, 786, 913, 912), (789, 788, 911, 910), (777, 776, 909, 908), (779, 778, 907, 906), (887, 886, 944, 730, 896, 899), (885, 884, 943, 734, 897, 900), (883, 882, 942, 709, 892, 901), (946, 947, 941, 704, 891, 902), (948, 949, 940, 698, 890, 903), (950, 951, 939, 715, 893, 904), (952, 953, 938, 721, 894, 905), (208, 200, 663, 669), (355, 474, 911, 788), (201, 209, 670, 664), (475, 354, 787, 912), (373, 332, 810, 811), (210, 202, 665, 671), (353, 476, 913, 786), (203, 211, 635, 619), (477, 364, 799, 914), (375, 374, 812, 813), (195, 219, 637, 617), (363, 478, 915, 798), (218, 194, 659, 677), (479, 362, 797, 916), (331, 377, 816, 815), (193, 217, 676, 658), (361, 480, 917, 796), (216, 192, 657, 675), (481, 372, 809, 918), (378, 379, 818, 817), (187, 227, 639, 615), (371, 482, 919, 808), (226, 186, 653, 683), (483, 370, 807, 920), (381, 330, 820, 821), (185, 225, 682, 652), (369, 484, 921, 806), (224, 184, 651, 681), (485, 380, 819, 922), (383, 382, 822, 823), (232, 176, 645, 687), (379, 486, 923, 818), (177, 233, 688, 646), (487, 378, 817, 924), (329, 385, 826, 825), (234, 178, 647, 689), (377, 488, 925, 816), (179, 235, 641, 613), (489, 388, 829, 926), (386, 387, 828, 827), (152, 236, 586, 620), (387, 490, 927, 828), (237, 153, 621, 587), (491, 386, 827, 928), (389, 328, 830, 831), (154, 238, 590, 622), (385, 492, 929, 826), (239, 155, 623, 591), (493, 396, 839, 930), (391, 390, 832, 833), (238, 245, 690, 590), (395, 494, 931, 838), (236, 247, 691, 586), (495, 394, 837, 932), (327, 393, 836, 835), (393, 496, 933, 836), (497, 404, 849, 934), (394, 395, 838, 837), (79, 116, 574, 558), (403, 498, 935, 848), (116, 117, 543, 574), (499, 402, 847, 936), (397, 326, 840, 841), (155, 240, 694, 623), (80, 118, 575, 556), (401, 500, 937, 846), (118, 119, 545, 575), (399, 398, 842, 843), (153, 242, 695, 621), (120, 81, 555, 576), (498, 499, 936, 935), (121, 120, 576, 547), (325, 401, 846, 845), (244, 239, 591, 696), (122, 74, 557, 577), (123, 122, 577, 549), (402, 403, 848, 847), (246, 237, 587, 697), (75, 124, 578, 554), (494, 495, 932, 931), (124, 125, 551, 578), (247, 243, 625, 691), (40, 126, 579, 539), (242, 246, 697, 695), (126, 127, 559, 579), (245, 241, 624, 690), (45, 128, 580, 540), (490, 491, 928, 927), (240, 244, 696, 694), (128, 129, 561, 580), (400, 421, 850, 844), (130, 46, 541, 581), (422, 399, 843, 851), (131, 130, 581, 563), (398, 423, 852, 842), (132, 48, 537, 582), (486, 487, 924, 923), (424, 397, 841, 853), (133, 132, 582, 565), (50, 134, 583, 542), (134, 135, 567, 583), (482, 483, 920, 919), (392, 425, 854, 834), (426, 391, 833, 855), (390, 427, 856, 832), (478, 479, 916, 915), (428, 389, 831, 857), (474, 475, 912, 911), (384, 429, 858, 824), (430, 383, 823, 859), (382, 431, 860, 822), (470, 471, 908, 907), (432, 381, 821, 861), (157, 137, 584, 597), (139, 159, 599, 585), (472, 316, 708, 909), (476, 315, 748, 913), (161, 141, 588, 601), (480, 314, 746, 917), (376, 433, 862, 814), (484, 313, 744, 921), (434, 375, 813, 863), (143, 163, 603, 589), (488, 312, 703, 925), (374, 435, 864, 812), (492, 311, 741, 929), (436, 373, 811, 865), (165, 145, 592, 605), (496, 310, 740, 933), (500, 309, 739, 937), (147, 167, 607, 593), (509, 376, 814, 946), (380, 510, 947, 819), (169, 149, 594, 609), (511, 384, 824, 948), (368, 437, 866, 804), (388, 512, 949, 829), (438, 367, 803, 867), (151, 171, 611, 595), (513, 392, 834, 950), (366, 439, 868, 802), (175, 151, 595, 612), (396, 514, 951, 839), (440, 365, 801, 869), (150, 179, 613, 610), (515, 400, 844, 952), (183, 144, 604, 614), (404, 516, 953, 849), (145, 187, 615, 592), (449, 517, 898, 878), (191, 140, 600, 616), (445, 518, 899, 874), (141, 195, 617, 588), (441, 519, 900, 870), (360, 441, 870, 794), (199, 139, 585, 618), (437, 520, 901, 866), (442, 359, 793, 871), (138, 203, 619, 598), (433, 521, 902, 862), (358, 443, 872, 792), (429, 522, 903, 858), (444, 357, 791, 873), (425, 523, 904, 854), (421, 524, 905, 850), (262, 453, 698, 699), (525, 497, 934, 938), (454, 268, 701, 700), (241, 154, 622, 624), (526, 493, 930, 939), (243, 152, 620, 625), (527, 489, 926, 940), (352, 445, 874, 784), (136, 156, 626, 596), (528, 485, 922, 941), (446, 351, 783, 875), (529, 481, 918, 942), (350, 447, 876, 782), (158, 138, 598, 627), (530, 477, 914, 943), (448, 349, 781, 877), (531, 473, 910, 944), (263, 455, 704, 705), (140, 160, 628, 600), (532, 469, 906, 945), (456, 269, 706, 702), (502, 532, 945, 888), (162, 142, 602, 629), (504, 531, 944, 886), (506, 530, 943, 884), (344, 449, 878, 774), (144, 164, 630, 604), (508, 529, 942, 882), (450, 343, 773, 879), (510, 528, 941, 947), (342, 451, 880, 772), (166, 146, 606, 631), (512, 527, 940, 949), (452, 341, 771, 881), (264, 457, 709, 710), (514, 526, 939, 951), (372, 508, 882, 809), (458, 270, 712, 711), (148, 168, 632, 608), (516, 525, 938, 953), (507, 368, 804, 883), (517, 501, 889, 898), (364, 506, 884, 799), (170, 150, 610, 633), (505, 360, 794, 885), (518, 503, 887, 899), (356, 504, 886, 789), (159, 207, 634, 599), (503, 352, 784, 887), (211, 158, 627, 635), (519, 505, 885, 900), (348, 502, 888, 779), (25, 459, 715, 716), (160, 215, 636, 628), (501, 344, 774, 889), (219, 161, 601, 637), (520, 507, 883, 901), (340, 317, 751, 770), (460, 261, 720, 719), (164, 223, 638, 630), (227, 165, 605, 639), (521, 509, 946, 902), (338, 318, 752, 780), (171, 231, 640, 611), (235, 170, 633, 641), (522, 511, 948, 903), (336, 319, 753, 790), (149, 172, 642, 594), (285, 461, 721, 722), (523, 513, 950, 904), (334, 320, 714, 800), (265, 405, 717, 723), (173, 174, 644, 643), (524, 515, 952, 905), (332, 321, 755, 810), (176, 148, 608, 645), (962, 989, 955, 956), (258, 954, 962, 250), (20, 956, 984, 14), (250, 962, 956, 20), (959, 960, 955, 989), (4, 985, 986, 249), (14, 984, 985, 4), (249, 986, 954, 258), (961, 962, 956, 963), (250, 962, 961, 248), (13, 963, 956, 20), (248, 961, 963, 13), (961, 963, 964, 1006), (42, 990, 963, 13), (248, 961, 965, 252), (991, 992, 993, 994), (966, 996, 998, 969), (255, 967, 995, 259), (1, 997, 968, 51), (988, 966, 969, 987), (970, 971, 1002, 973), (256, 999, 1000, 257), (992, 1002, 971, 993), (54, 1001, 972, 55), (1003, 970, 973, 1005), (974, 1009, 1006, 964), (252, 965, 975, 253), (47, 1004, 990, 42), (998, 996, 1003, 1005), (1009, 974, 1007, 1008), (991, 994, 1008, 1007), (41, 976, 1004, 47), (41, 49, 958, 976), (253, 975, 977, 251), (251, 977, 957, 254), (305, 307, 979, 978), (306, 303, 981, 980), (304, 305, 978, 982), (308, 306, 980, 983), (307, 308, 983, 979), (955, 960, 985, 984), (988, 987, 1, 259), (956, 955, 984), (960, 959, 986, 985), (959, 989, 954, 986), (964, 963, 990), (992, 991, 958, 55), (994, 993, 256, 957), (996, 966, 995, 967), (969, 998, 968, 997), (966, 988, 259, 995), (987, 969, 997, 1), (971, 970, 1000, 999), (973, 1002, 972, 1001), (993, 971, 999, 256), (970, 1003, 257, 1000), (1002, 992, 55, 972), (1005, 973, 1001, 54), (998, 1005, 54, 968), (1003, 996, 967, 257), (974, 964, 990, 1004), (989, 962, 954), (961, 1006, 965), (1007, 974, 1004, 976), (1008, 994, 957, 977), (991, 1007, 976, 958), (1006, 1009, 975, 965), (1009, 1008, 977, 975), (583, 620, 1065, 1050), (576, 555, 1037, 1043), (1021, 725, 1088, 1147), (805, 800, 1123, 1124), (1020, 708, 1077, 1146), (800, 714, 1081, 1123), (556, 575, 1042, 1038), (765, 1020, 1146, 1136), (795, 790, 1121, 1122), (718, 1019, 1145, 1083), (790, 753, 1106, 1121), (558, 574, 1041, 1040), (1019, 723, 1086, 1145), (785, 780, 1119, 1120), (1018, 739, 1096, 1114), (780, 752, 1105, 1119), (1041, 1056, 1064, 1070, 1063, 1044, 1039, 1040), (1048, 1034, 1033, 1047, 1055, 1062, 1069, 1061), (1043, 1037, 1038, 1042, 1053, 1060, 1068, 1059), (1030, 1031, 1032, 1046, 1057, 1067, 1058, 1051, 1049), (1035, 1050, 1065, 1052, 1026, 1027), (1036, 1045, 1066, 1054, 1028, 1029), (1076, 1077, 1118, 1117, 1104, 1087), (1102, 1103, 1120, 1119, 1105, 1089), (1100, 1101, 1122, 1121, 1106, 1091), (1080, 1078, 1099, 1124, 1123, 1081), (1107, 1073, 1074, 1126, 1125, 1108), (1109, 1071, 1098, 1128, 1127, 1110), (1111, 1084, 1097, 1130, 1129, 1112), (1095, 1096, 1132, 1131, 1083, 1082), (1139, 1098, 1071, 1072), (1110, 1093, 1094, 1109), (1108, 1140, 1133, 1107), (1141, 1074, 1073, 1075), (1081, 1142, 1134, 1080), (1143, 1099, 1078, 1079), (1112, 1144, 1135, 1111), (1113, 1097, 1084, 1085), (1114, 1096, 1095, 1115), (1083, 1145, 1086, 1082), (1146, 1077, 1076, 1136), (1104, 1147, 1088, 1087), (1148, 1103, 1102, 1137), (1105, 1149, 1090, 1089), (1150, 1101, 1100, 1138), (1106, 1116, 1092, 1091), (752, 1023, 1149, 1105), (835, 830, 1129, 1130), (769, 1024, 1150, 1138), (539, 579, 1046, 1032), (596, 626, 1067, 1057), (840, 718, 1083, 1131), (1024, 746, 1101, 1150), (626, 597, 1058, 1067), (845, 840, 1131, 1132), (540, 580, 1047, 1033), (708, 775, 1118, 1077), (753, 1025, 1116, 1106), (1025, 733, 1092, 1116), (748, 785, 1120, 1103), (581, 541, 1034, 1048), (746, 795, 1122, 1101), (744, 805, 1124, 1099), (582, 537, 1030, 1049), (629, 602, 1059, 1068), (703, 815, 1126, 1074), (603, 629, 1068, 1060), (741, 825, 1128, 1098), (542, 583, 1050, 1035), (740, 835, 1130, 1097), (700, 701, 1072, 1071), (739, 845, 1132, 1096), (584, 582, 1049, 1051), (631, 606, 1061, 1069), (717, 738, 1095, 1082), (607, 631, 1069, 1062), (724, 707, 1076, 1087), (586, 533, 1026, 1052), (702, 706, 1075, 1073), (728, 747, 1102, 1089), (732, 745, 1100, 1091), (537, 538, 1031, 1030), (633, 610, 1063, 1070), (575, 589, 1053, 1042), (538, 539, 1032, 1031), (711, 712, 1079, 1078), (611, 633, 1070, 1064), (737, 756, 1109, 1094), (590, 535, 1028, 1054), (756, 700, 1071, 1109), (541, 540, 1033, 1034), (534, 542, 1035, 1027), (742, 754, 1107, 1133), (754, 702, 1073, 1107), (580, 593, 1055, 1047), (719, 720, 1085, 1084), (749, 713, 1080, 1134), (713, 711, 1078, 1080), (574, 595, 1056, 1041), (723, 717, 1082, 1086), (760, 758, 1111, 1135), (579, 596, 1057, 1046), (758, 719, 1084, 1111), (725, 724, 1087, 1088), (597, 584, 1051, 1058), (701, 1010, 1139, 1072), (729, 728, 1089, 1090), (1010, 741, 1098, 1139), (757, 1011, 1093, 1110), (536, 554, 1036, 1029), (733, 732, 1091, 1092), (1012, 742, 1133, 1140), (555, 556, 1038, 1037), (738, 762, 1115, 1095), (602, 576, 1043, 1059), (755, 1012, 1140, 1108), (557, 558, 1040, 1039), (1011, 737, 1094, 1093), (707, 765, 1136, 1076), (589, 603, 1060, 1053), (706, 1013, 1141, 1075), (747, 767, 1137, 1102), (1013, 703, 1074, 1141), (745, 769, 1138, 1100), (1014, 749, 1134, 1142), (606, 581, 1048, 1061), (714, 1014, 1142, 1081), (593, 607, 1062, 1055), (712, 1015, 1143, 1079), (620, 586, 1052, 1065), (1015, 744, 1099, 1143), (1016, 760, 1135, 1144), (622, 590, 1054, 1066), (610, 577, 1044, 1063), (759, 1016, 1144, 1112), (595, 611, 1064, 1056), (770, 751, 1104, 1117), (1017, 740, 1097, 1113), (775, 770, 1117, 1118), (1153, 1154, 1152, 1155), (1157, 1156, 1164, 1170, 1159, 1160, 1161), (15, 271, 1154, 1153), (22, 15, 1153, 1155), (284, 1151, 1165, 283), (1154, 1169, 1158, 1152), (271, 1168, 1169, 1154), (275, 1167, 1168, 271), (279, 1166, 1167, 275), (1164, 1162, 1163, 1170), (22, 1172, 1151, 284), (1155, 1171, 1172, 22), (1152, 1158, 1171, 1155), (1164, 1156, 1165, 1151), (1156, 1157, 1166, 1165), (1161, 1160, 1168, 1167), (1170, 1163, 1171, 1158), (1159, 1170, 1158, 1169), (1157, 1161, 1167, 1166), (1163, 1162, 1172, 1171), (1162, 1164, 1151, 1172), (58, 56, 57, 59, 1176, 1175, 1174, 1173)])
me_cube.polygons.foreach_set('material_index', [0, 2, 0, 0, 0, 0, 0, 0, 0, 0, 2, 0, 0, 4, 3, 0, 0, 0, 0, 3, 3, 0, 0, 0, 0, 0, 0, 0, 0, 0, 0, 3, 3, 0, 0, 0, 0, 0, 0, 0, 2, 0, 0, 0, 0, 0, 2, 0, 0, 0, 0, 0, 0, 2, 0, 0, 2, 0, 0, 0, 0, 0, 0, 0, 0, 0, 0, 0, 0, 0, 0, 0, 0, 0, 0, 0, 0, 0, 0, 0, 2, 2, 2, 2, 2, 2, 3, 2, 2, 3, 2, 3, 0, 4, 2, 4, 3, 4, 2, 4, 2, 2, 4, 2, 4, 2, 4, 2, 4, 2, 2, 2, 2, 2, 4, 2, 4, 2, 2, 2, 3, 3, 4, 2, 4, 2, 3, 3, 3, 2, 4, 2, 4, 2, 2, 3, 2, 2, 4, 2, 4, 2, 4, 2, 4, 2, 4, 3, 4, 2, 4, 2, 4, 2, 4, 2, 4, 2, 4, 4, 4, 2, 4, 2, 2, 2, 2, 2, 0, 0, 0, 0, 0, 0, 0, 0, 0, 0, 4, 4, 4, 4, 4, 4, 0, 0, 0, 0, 0, 0, 0, 0, 0, 0, 0, 0, 0, 0, 0, 0, 0, 0, 0, 0, 0, 0, 0, 0, 0, 0, 0, 0, 0, 0, 0, 0, 2, 2, 0, 2, 3, 0, 2, 2, 0, 3, 2, 2, 2, 3, 2, 4, 2, 4, 3, 2, 2, 2, 2, 4, 2, 4, 2, 2, 2, 2, 2, 4, 2, 4, 2, 2, 2, 2, 2, 4, 2, 4, 2, 2, 2, 2, 2, 4, 2, 4, 2, 2, 2, 2, 2, 4, 2, 4, 2, 2, 2, 2, 2, 4, 2, 4, 2, 2, 2, 2, 2, 4, 2, 4, 2, 2, 2, 2, 2, 4, 2, 2, 3, 4, 2, 2, 3, 4, 2, 2, 3, 4, 2, 4, 2, 4, 3, 4, 4, 4, 2, 2, 3, 2, 3, 3, 2, 2, 3, 3, 4, 3, 4, 2, 4, 3, 4, 3, 4, 2, 4, 3, 4, 3, 4, 2, 4, 2, 4, 3, 4, 3, 4, 2, 4, 2, 4, 3, 4, 2, 4, 1, 0, 1, 0, 0, 3, 2, 2, 3, 3, 2, 3, 3, 3, 2, 3, 2, 2, 3, 2, 3, 2, 2, 2, 3, 2, 2, 2, 2, 2, 2, 2, 2, 2, 2, 2, 2, 2, 2, 2, 2, 2, 2, 2, 2, 2, 2, 2, 2, 2, 2, 2, 2, 2, 2, 2, 2, 2, 2, 2, 2, 2, 2, 2, 2, 2, 2, 2, 2, 2, 2, 2, 2, 2, 2, 2, 2, 2, 3, 3, 3, 3, 3, 3, 3, 3, 2, 2, 2, 2, 2, 2, 2, 2, 2, 2, 2, 2, 2, 2, 2, 2, 2, 2, 2, 2, 2, 2, 2, 2, 2, 2, 2, 2, 2, 2, 2, 2, 2, 2, 2, 2, 2, 2, 2, 2, 2, 2, 2, 2, 2, 2, 2, 2, 2, 2, 2, 2, 2, 2, 2, 2, 2, 2, 2, 2, 2, 2, 2, 2, 2, 2, 2, 2, 2, 2, 2, 2, 2, 2, 2, 2, 2, 2, 2, 2, 2, 2, 2, 2, 2, 2, 2, 2, 2, 2, 2, 2, 2, 2, 2, 2, 2, 2, 2, 2, 2, 2, 2, 2, 2, 2, 2, 2, 2, 2, 2, 2, 2, 2, 2, 2, 2, 2, 2, 2, 2, 2, 2, 2, 2, 2, 2, 2, 2, 2, 2, 2, 2, 2, 2, 2, 3, 2, 2, 2, 2, 3, 2, 2, 2, 2, 2, 2, 2, 2, 2, 2, 2, 2, 3, 2, 2, 2, 2, 2, 3, 2, 2, 2, 2, 3, 2, 2, 2, 2, 3, 2, 2, 2, 3, 2, 2, 2, 3, 2, 2, 2, 3, 2, 2, 2, 2, 3, 2, 2, 2, 3, 2, 2, 2, 3, 2, 2, 2, 2, 2, 2, 2, 2, 2, 2, 2, 2, 2, 3, 2, 2, 2, 2, 2, 2, 2, 2, 3, 2, 2, 2, 2, 2, 2, 2, 3, 2, 2, 2, 2, 2, 2, 2, 3, 2, 2, 2, 2, 2, 2, 2, 2, 2, 2, 2, 2, 2, 2, 2, 2, 2, 2, 2, 2, 2, 2, 2, 2, 2, 2, 2, 2, 3, 2, 2, 2, 2, 2, 3, 2, 2, 2, 2, 2, 2, 2, 2, 2, 2, 2, 3, 2, 3, 2, 2, 2, 2, 2, 2, 2, 2, 3, 2, 2, 2, 2, 2, 3, 2, 2, 2, 2, 2, 3, 2, 2, 2, 2, 2, 2, 2, 2, 2, 2, 2, 2, 2, 3, 3, 2, 2, 2, 2, 2, 2, 2, 3, 2, 2, 2, 3, 3, 2, 2, 3, 2, 1, 0, 0, 0, 1, 0, 0, 0, 1, 0, 0, 0, 1, 0, 0, 1, 1, 0, 0, 1, 1, 0, 1, 0, 1, 1, 0, 0, 1, 1, 1, 0, 0, 0, 0, 0, 0, 0, 0, 0, 0, 0, 0, 0, 0, 0, 0, 0, 0, 0, 0, 0, 0, 0, 0, 0, 0, 0, 0, 0, 0, 0, 0, 0, 0, 0, 0, 0, 3, 3, 3, 3, 3, 3, 3, 3, 3, 3, 3, 3, 3, 3, 3, 3, 3, 3, 3, 3, 3, 3, 3, 3, 3, 3, 3, 3, 3, 3, 3, 3, 3, 3, 3, 3, 3, 3, 3, 3, 3, 3, 3, 3, 3, 3, 3, 3, 3, 3, 3, 3, 3, 3, 3, 3, 3, 3, 3, 3, 3, 3, 3, 3, 3, 3, 3, 3, 3, 3, 3, 3, 3, 3, 3, 3, 3, 3, 3, 3, 3, 3, 3, 3, 3, 3, 3, 3, 3, 3, 3, 3, 3, 3, 3, 3, 3, 3, 3, 3, 3, 3, 3, 3, 3, 3, 3, 3, 3, 3, 3, 3, 3, 3, 3, 3, 3, 3, 3, 3, 3, 3, 3, 3, 3, 3, 3, 3, 3, 3, 3, 3, 3, 3, 3, 3, 3, 3, 3, 0, 1, 0, 0, 0, 0, 0, 0, 0, 1, 0, 0, 0, 0, 0, 0, 0, 0, 0, 0, 0, 2])
me_cube.materials.append(mat_mainbuilding)
me_cube.materials.append(mat_toprim)
me_cube.materials.append(mat_doorwindow)
me_cube.materials.append(mat_wondow2)
me_cube.materials.append(mat_insidewindow)
me_cube.use_remesh_preserve_volume = False
me_cube.use_remesh_preserve_attributes = False
me_cube.use_mirror_vertex_groups = False
me_cube.update()

# ---- objects
ob_clock = bpy.data.objects.new('clock', me_circle_003)
ob_door = bpy.data.objects.new('door', me_handle_back_001)
ob_fence = bpy.data.objects.new('fence', me_cube_001)
ob_cylinder = bpy.data.objects.new('Cylinder', me_cylinder)
ob_school = bpy.data.objects.new('school', me_cube)

# ---- transforms, parenting, visibility, modifiers, constraints
ob_clock.location = (0.0, 0.0, 4.733)
ob_clock.rotation_euler = (1.571, -0.0, 0.0)
ob_clock.scale = (0.1346, 0.1346, 0.1346)
ob_clock.lineart.crease_threshold = 0.0
ob_door.location = (-0.06752, -0.1869, -0.4964)
ob_door.scale = (0.6265, 0.6265, 0.6265)
ob_door.lock_rotation = (True, False, True)
ob_door.lineart.crease_threshold = 0.0
_m = ob_door.modifiers.new('Subsurf', 'SUBSURF')
_m.uv_smooth = 'PRESERVE_CORNERS'
_m.quality = 2
_m.levels = 2
_m.show_only_control_edges = False
ob_fence.location = (0.0, -6.166, 0.0)
ob_fence.scale = (0.1584, 0.1584, 0.1584)
ob_fence.lineart.crease_threshold = 0.0
_m = ob_fence.modifiers.new('Mirror', 'MIRROR')
_m.use_clip = True
ob_cylinder.location = (0.0, -2.934, 0.0)
ob_cylinder.scale = (0.3748, 0.3748, 0.01387)
ob_cylinder.lineart.crease_threshold = 0.0
_m = ob_cylinder.modifiers.new('Mirror', 'MIRROR')
_m.use_axis = (False, True, False)
_m.use_clip = True
ob_school.location = (0.0, 0.0, 0.0)
ob_school.scale = (0.4233, 0.6286, 0.2278)
ob_school.lineart.crease_threshold = 0.0
_m = ob_school.modifiers.new('Mirror', 'MIRROR')
_m.use_clip = True

# ---- collection membership
col_collection_1.objects.link(ob_clock)
col_collection_1.objects.link(ob_door)
col_collection_1.objects.link(ob_fence)
col_collection_1.objects.link(ob_cylinder)
col_collection_1.objects.link(ob_school)

# ---- scene / render settings (as saved in the file)
scene.frame_start = 1; scene.frame_end = 250; scene.frame_set(1)
scene.render.engine = 'BLENDER_EEVEE_NEXT'
scene.render.resolution_percentage = 50
scene.render.dither_intensity = 0.0
scene.cycles.use_denoising = False
scene.cycles.samples = 128
scene.cycles.sampling_pattern = 'TABULATED_SOBOL'
scene.cycles.light_sampling_threshold = 0.0
scene.cycles.use_adaptive_sampling = False
scene.cycles.use_light_tree = False
scene.cycles.blur_glossy = 0.0
scene.cycles.sample_clamp_indirect = 0.0
scene.view_settings.view_transform = 'Standard'
bpy.context.view_layer.update()

# ---- added for rendering (the .blend has no active camera and no usable light): camera, sun
cam_auto = bpy.data.cameras.new('AutoCamera')
cam_auto.lens = 50.0
cam_auto.sensor_width = 36.0
cam_auto.clip_end = 1000.0
ob_auto_camera = bpy.data.objects.new('AutoCamera', cam_auto)
scene.collection.objects.link(ob_auto_camera)
ob_auto_camera.location = (18.5963, -21.3555, 17.1136)
ob_auto_camera.rotation_euler = (1.09748, -7.21219e-08, 0.694738)
scene.camera = ob_auto_camera
light_auto_sun = bpy.data.lights.new('AutoSun', 'SUN')
light_auto_sun.energy = 3.0
light_auto_sun.angle = 0.0523599
ob_auto_sun = bpy.data.objects.new('AutoSun', light_auto_sun)
scene.collection.objects.link(ob_auto_sun)
ob_auto_sun.rotation_euler = (0.872665, 0.174533, 0.523599)
bpy.context.view_layer.update()
